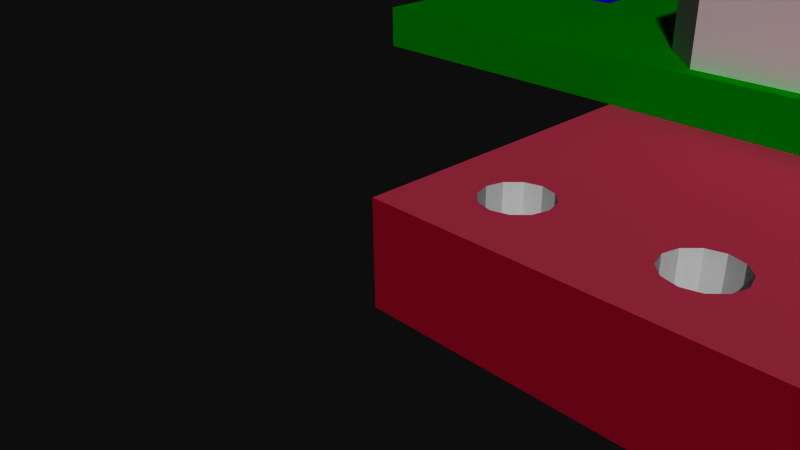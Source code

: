 # Source: RN41-v14.blend  (saved by Blender 2.72.0; exported with 4.5.12 LTS)
import bpy
from mathutils import Matrix  # noqa: F401  (used for matrix-valued properties, if any)

bpy.ops.wm.read_factory_settings(use_empty=True)
scene = bpy.context.scene
scene.name = 'Scene'

# ---- collections
col_collection_1 = bpy.data.collections.new('Collection 1'); scene.collection.children.link(col_collection_1)

# ---- materials (node trees are filled in below, after node groups)
mat_frontcolor = bpy.data.materials.new('FrontColor')
mat_frontcolor.alpha_threshold = 0.0
mat_frontcolor.use_transparent_shadow = False
mat_frontcolor.diffuse_color = (1.0, 1.0, 1.0, 1.0)
mat_frontcolor.specular_color = (0.33, 0.33, 0.33)
mat_frontcolor.roughness = 0.5
mat_m_0131_silver = bpy.data.materials.new('M_0131_Silver')
mat_m_0131_silver.alpha_threshold = 0.0
mat_m_0131_silver.use_transparent_shadow = False
mat_m_0131_silver.diffuse_color = (0.7529, 0.7529, 0.7529, 1.0)
mat_m_0131_silver.specular_color = (0.33, 0.33, 0.33)
mat_m_0131_silver.roughness = 0.5
mat_m_0035_tan = bpy.data.materials.new('M_0035_Tan')
mat_m_0035_tan.alpha_threshold = 0.0
mat_m_0035_tan.use_transparent_shadow = False
mat_m_0035_tan.diffuse_color = (0.8235, 0.7059, 0.549, 1.0)
mat_m_0035_tan.specular_color = (0.33, 0.33, 0.33)
mat_m_0035_tan.roughness = 0.5
mat_m_0137_black = bpy.data.materials.new('M_0137_Black')
mat_m_0137_black.alpha_threshold = 0.0
mat_m_0137_black.use_transparent_shadow = False
mat_m_0137_black.diffuse_color = (0.0, 0.0, 0.0, 1.0)
mat_m_0137_black.specular_color = (0.33, 0.33, 0.33)
mat_m_0137_black.roughness = 0.5
mat_m_0134_dimgray = bpy.data.materials.new('M_0134_DimGray')
mat_m_0134_dimgray.alpha_threshold = 0.0
mat_m_0134_dimgray.use_transparent_shadow = False
mat_m_0134_dimgray.diffuse_color = (0.4118, 0.4118, 0.4118, 1.0)
mat_m_0134_dimgray.specular_color = (0.33, 0.33, 0.33)
mat_m_0134_dimgray.roughness = 0.5
mat_m_0076_green = bpy.data.materials.new('M_0076_Green')
mat_m_0076_green.alpha_threshold = 0.0
mat_m_0076_green.use_transparent_shadow = False
mat_m_0076_green.diffuse_color = (0.0, 0.502, 0.0, 1.0)
mat_m_0076_green.specular_color = (0.33, 0.33, 0.33)
mat_m_0076_green.roughness = 0.5
mat_m_0103_blue = bpy.data.materials.new('M_0103_Blue')
mat_m_0103_blue.alpha_threshold = 0.0
mat_m_0103_blue.use_transparent_shadow = False
mat_m_0103_blue.diffuse_color = (0.0, 0.0, 1.0, 1.0)
mat_m_0103_blue.specular_color = (0.33, 0.33, 0.33)
mat_m_0103_blue.roughness = 0.5
mat_element = bpy.data.materials.new('element')
mat_element.alpha_threshold = 0.0
mat_element.use_transparent_shadow = False
mat_element.diffuse_color = (0.7529, 0.7529, 0.7529, 1.0)
mat_element.specular_color = (0.33, 0.33, 0.33)
mat_element.roughness = 0.5
mat_rn41_v14_top_board = bpy.data.materials.new('RN41_v14_top_board')
mat_rn41_v14_top_board.alpha_threshold = 0.0
mat_rn41_v14_top_board.use_transparent_shadow = False
mat_rn41_v14_top_board.diffuse_color = (0.7608, 0.1922, 0.2941, 1.0)
mat_rn41_v14_top_board.specular_color = (0.33, 0.33, 0.33)
mat_rn41_v14_top_board.roughness = 0.5
mat_rn41_v14_bottom_board = bpy.data.materials.new('RN41_v14_bottom_board')
mat_rn41_v14_bottom_board.alpha_threshold = 0.0
mat_rn41_v14_bottom_board.use_transparent_shadow = False
mat_rn41_v14_bottom_board.diffuse_color = (0.8275, 0.1569, 0.2784, 1.0)
mat_rn41_v14_bottom_board.specular_color = (0.33, 0.33, 0.33)
mat_rn41_v14_bottom_board.roughness = 0.5
mat_mat_board = bpy.data.materials.new('mat_board')
mat_mat_board.alpha_threshold = 0.0
mat_mat_board.use_transparent_shadow = False
mat_mat_board.diffuse_color = (0.5961, 0.01569, 0.1098, 1.0)
mat_mat_board.specular_color = (0.33, 0.33, 0.33)
mat_mat_board.roughness = 0.5

# ---- material node trees

# ---- world
world_world = bpy.data.worlds.new('World'); scene.world = world_world
world_world.color = (0.05088, 0.05088, 0.05088)
world_world.use_sun_shadow = False
world_world.sun_shadow_jitter_overblur = 0.0
world_world.cycles.sampling_method = 'MANUAL'
world_world.cycles.sample_map_resolution = 256

# ---- cameras
cam_camera = bpy.data.cameras.new('Camera')
cam_camera.clip_end = 100.0
cam_camera.lens = 35.0
cam_camera.sensor_width = 32.0
cam_camera.sensor_height = 18.0
cam_camera.ortho_scale = 7.314
cam_camera.dof.focus_distance = 0.0
cam_camera.dof.aperture_fstop = 128.0

# ---- meshes
me_mesh2_g_0603_cap1_model = bpy.data.meshes.new('Mesh2 G_0603_CAP1 Model')
me_mesh2_g_0603_cap1_model.from_pydata([(23.9, 1.25, -13.88), (23.9, 1.25, -13.68), (23.9, 0.8, -13.68), (23.9, 0.8, -13.88), (23.9, 0.85, -13.88), (23.9, 1.2, -13.88), (23.09, 1.25, -13.88), (23.09, 1.25, -13.68), (23.9, 1.25, -15.08), (23.09, 1.25, -15.08), (23.9, 0.8, -15.08), (23.9, 0.85, -15.08), (23.9, 1.2, -15.08), (23.09, 0.8, -13.88), (23.09, 0.8, -15.08), (23.09, 0.85, -13.88), (23.09, 0.8, -13.68), (23.09, 1.2, -13.88), (23.09, 1.2, -15.08), (23.09, 0.85, -15.08), (23.9, 0.8, -15.28), (23.9, 1.25, -15.28), (23.09, 0.8, -15.28), (23.09, 1.25, -15.28)], [], [(1, 0, 6, 7), (0, 8, 9, 6), (10, 3, 13, 14), (4, 3, 13, 15), (3, 2, 16, 13), (2, 1, 7, 16), (8, 12, 18, 9), (20, 10, 14, 22), (10, 11, 19, 14), (11, 12, 18, 19), (8, 21, 23, 9), (21, 20, 22, 23), (5, 4, 15, 17), (0, 5, 17, 6), (9, 23, 22, 14, 19, 18), (4, 5, 0, 1, 2, 3), (12, 11, 10, 20, 21, 8), (3, 10, 11, 12, 8, 0, 5, 4), (6, 17, 15, 13, 16, 7), (6, 9, 18, 19, 14, 13, 15, 17)])
me_mesh2_g_0603_cap1_model.polygons.foreach_set('material_index', [1, 2, 2, 0, 1, 1, 0, 1, 0, 0, 1, 1, 0, 0, 1, 1, 1, 2, 1, 2])
_uv = me_mesh2_g_0603_cap1_model.uv_layers.new(name='UVMap')
_uv.uv.foreach_set('vector', [-31.5, -15.75, -23.62, -15.75, -23.62, 15.75, -31.5, 15.75, -23.62, -15.75, 23.62, -15.75, 23.62, 15.75, -23.62, 15.75, -23.62, -15.75, 23.62, -15.75, 23.62, 15.75, -23.62, 15.75, -15.75, 1.969, -15.75, 0.0, 15.75, 0.0, 15.75, 1.969, 23.62, -15.75, 31.5, -15.75, 31.5, 15.75, 23.62, 15.75, 15.75, 0.0, 15.75, 17.72, -15.75, 17.72, -15.75, 0.0, -15.75, 17.72, -15.75, 15.75, 15.75, 15.75, 15.75, 17.72, -31.5, -15.75, -23.62, -15.75, -23.62, 15.75, -31.5, 15.75, 15.75, 4.263e-14, 15.75, 1.969, -15.75, 1.969, -15.75, 4.263e-14, 15.75, 1.969, 15.75, 15.75, -15.75, 15.75, -15.75, 1.969, 23.62, -15.75, 31.5, -15.75, 31.5, 15.75, 23.62, 15.75, -15.75, 17.72, -15.75, 0.0, 15.75, 0.0, 15.75, 17.72, -15.75, 15.75, -15.75, 1.969, 15.75, 1.969, 15.75, 15.75, -15.75, 17.72, -15.75, 15.75, 15.75, 15.75, 15.75, 17.72, -23.62, 17.72, -31.5, 17.72, -31.5, 0.0, -23.62, 0.0, -23.62, 1.969, -23.62, 15.75, -23.62, 1.969, -23.62, 15.75, -23.62, 17.72, -31.5, 17.72, -31.5, 0.0, -23.62, 0.0, 23.62, 15.75, 23.62, 1.969, 23.62, 0.0, 31.5, 0.0, 31.5, 17.72, 23.62, 17.72, -23.62, 0.0, 23.62, 0.0, 23.62, 1.969, 23.62, 15.75, 23.62, 17.72, -23.62, 17.72, -23.62, 15.75, -23.62, 1.969, 23.62, 17.72, 23.62, 15.75, 23.62, 1.969, 23.62, 0.0, 31.5, 0.0, 31.5, 17.72, 23.62, 17.72, -23.62, 17.72, -23.62, 15.75, -23.62, 1.969, -23.62, 0.0, 23.62, 0.0, 23.62, 1.969, 23.62, 15.75])
me_mesh2_g_0603_cap1_model.materials.append(mat_frontcolor)
me_mesh2_g_0603_cap1_model.materials.append(mat_m_0131_silver)
me_mesh2_g_0603_cap1_model.materials.append(mat_m_0035_tan)
me_mesh2_g_0603_cap1_model.use_remesh_preserve_volume = False
me_mesh2_g_0603_cap1_model.use_remesh_preserve_attributes = False
me_mesh2_g_0603_cap1_model.use_mirror_vertex_groups = False
me_mesh2_g_0603_cap1_model.update()
me_mesh3_eia3216_1_model = bpy.data.meshes.new('Mesh3 EIA3216_1 Model')
me_mesh3_eia3216_1_model.from_pydata([(22.8, 0.8, -8.687), (22.8, 0.8, -8.787), (24.19, 0.8, -8.787), (24.19, 0.8, -8.687), (22.8, 1.29, -8.787), (22.8, 1.29, -8.687), (24.3, 2.4, -8.787), (22.69, 2.4, -8.787), (22.69, 0.8, -8.787), (24.19, 1.29, -8.787), (24.3, 0.8, -8.787), (24.3, 2.4, -11.29), (22.69, 2.4, -11.29), (24.3, 2.4, -11.79), (22.69, 2.4, -11.79), (24.3, 0.8, -11.79), (22.69, 0.8, -11.79), (22.8, 0.8, -11.79), (24.19, 0.8, -11.79), (24.19, 1.29, -11.79), (22.8, 1.29, -11.79), (24.19, 0.8, -11.89), (24.19, 1.29, -11.89), (22.8, 0.8, -11.89), (22.8, 1.29, -11.89), (24.19, 1.29, -8.687)], [], [(0, 1, 2, 3), (0, 5, 4, 1), (11, 12, 7, 6), (11, 13, 14, 12), (19, 18, 21, 22), (18, 17, 20, 19), (21, 18, 17, 23), (17, 20, 24, 23), (20, 19, 22, 24), (24, 22, 21, 23), (1, 2, 9, 4), (2, 9, 25, 3), (9, 4, 5, 25), (0, 3, 25, 5), (2, 1, 8, 16, 17, 18, 15, 10), (11, 6, 10, 15, 13), (10, 6, 7, 8, 1, 4, 9, 2), (12, 14, 16, 8, 7), (20, 17, 16, 14, 13, 15, 18, 19)])
me_mesh3_eia3216_1_model.polygons.foreach_set('material_index', [2, 2, 0, 3, 2, 1, 2, 2, 2, 2, 1, 2, 2, 2, 0, 0, 0, 0, 0])
_uv = me_mesh3_eia3216_1_model.uv_layers.new(name='UVMap')
_uv.uv.foreach_set('vector', [62.99, 27.56, 59.06, 27.56, 59.06, -27.56, 62.99, -27.56, 62.99, 1.015e-14, 62.99, 19.29, 59.06, 19.29, 59.06, 1.015e-14, 39.37, -31.5, 39.37, 31.5, -59.06, 31.5, -59.06, -31.5, 39.37, -31.5, 59.06, -31.5, 59.06, 31.5, 39.37, 31.5, 59.06, 19.29, 59.06, 0.0, 62.99, 0.0, 62.99, 19.29, -27.56, 0.0, 27.56, 0.0, 27.56, 19.29, -27.56, 19.29, -62.99, -27.56, -59.06, -27.56, -59.06, 27.56, -62.99, 27.56, -59.06, 0.0, -59.06, 19.29, -62.99, 19.29, -62.99, 0.0, 59.06, 27.56, 59.06, -27.56, 62.99, -27.56, 62.99, 27.56, 27.56, 19.29, -27.56, 19.29, -27.56, 0.0, 27.56, 0.0, -27.56, 0.0, 27.56, 0.0, 27.56, 19.29, -27.56, 19.29, -59.06, 0.0, -59.06, 19.29, -62.99, 19.29, -62.99, 0.0, -59.06, -27.56, -59.06, 27.56, -62.99, 27.56, -62.99, -27.56, -27.56, 0.0, 27.56, 0.0, 27.56, 19.29, -27.56, 19.29, 59.06, -27.56, 59.06, 27.56, 59.06, 31.5, -59.06, 31.5, -59.06, 27.56, -59.06, -27.56, -59.06, -31.5, 59.06, -31.5, 39.37, 62.99, -59.06, 62.99, -59.06, 0.0, 59.06, 0.0, 59.06, 62.99, 31.5, 0.0, 31.5, 62.99, -31.5, 62.99, -31.5, 0.0, -27.56, 0.0, -27.56, 19.29, 27.56, 19.29, 27.56, 0.0, -39.37, 62.99, -59.06, 62.99, -59.06, 0.0, 59.06, 0.0, 59.06, 62.99, 27.56, 19.29, 27.56, 0.0, 31.5, 0.0, 31.5, 62.99, -31.5, 62.99, -31.5, 0.0, -27.56, 0.0, -27.56, 19.29])
me_mesh3_eia3216_1_model.materials.append(mat_m_0137_black)
me_mesh3_eia3216_1_model.materials.append(mat_frontcolor)
me_mesh3_eia3216_1_model.materials.append(mat_m_0131_silver)
me_mesh3_eia3216_1_model.materials.append(mat_m_0134_dimgray)
me_mesh3_eia3216_1_model.use_remesh_preserve_volume = False
me_mesh3_eia3216_1_model.use_remesh_preserve_attributes = False
me_mesh3_eia3216_1_model.use_mirror_vertex_groups = False
me_mesh3_eia3216_1_model.update()
me_mesh4_rn41_1_model = bpy.data.meshes.new('Mesh4 RN41_1 Model')
me_mesh4_rn41_1_model.from_pydata([(-5.083, 1.562, -5.08), (-4.829, 1.562, -8.255), (-5.083, 1.562, -17.78), (1.159, 1.562, -5.334), (20.72, 1.562, -5.08), (-5.083, 0.8, -5.08), (20.72, 0.8, -5.08), (-5.083, 0.8, -17.78), (20.72, 1.562, -17.78), (20.72, 0.8, -17.78), (1.159, 1.562, -17.53), (-4.829, 1.562, -14.6), (-4.829, 2.324, -8.255), (-4.829, 2.324, -14.6), (-2.289, 2.324, -8.255), (-2.289, 2.324, -14.6), (-2.289, 1.562, -8.255), (-2.289, 1.562, -14.6), (0.397, 1.562, -6.096), (1.159, 3.34, -5.334), (0.397, 3.34, -6.096), (19.7, 3.34, -5.334), (19.7, 1.562, -5.334), (1.159, 3.34, -17.53), (0.397, 3.34, -16.76), (20.46, 3.34, -6.096), (20.46, 3.34, -16.76), (19.7, 3.34, -17.53), (0.397, 1.562, -16.76), (19.7, 1.562, -17.53), (20.46, 1.562, -16.76), (20.46, 1.562, -6.096)], [], [(0, 1, 2), (1, 0, 3), (3, 0, 4), (4, 0, 5, 6), (0, 2, 7, 5), (2, 8, 9, 7), (2, 10, 8), (10, 2, 11), (11, 2, 1), (12, 13, 11, 1), (14, 15, 13, 12), (15, 14, 16, 17), (14, 12, 1, 16), (1, 3, 16), (16, 3, 18), (18, 3, 19, 20), (21, 19, 3, 22), (10, 28, 24, 23), (10, 17, 28), (10, 11, 17), (13, 15, 17, 11), (28, 17, 18), (16, 18, 17), (28, 18, 20, 24), (29, 10, 23, 27), (8, 10, 29), (8, 29, 30), (30, 29, 27, 26), (26, 25, 31, 30), (22, 31, 25, 21), (22, 4, 31), (3, 4, 22), (31, 4, 30), (8, 30, 4), (8, 4, 6, 9), (9, 6, 5, 7), (21, 25, 26, 27, 23, 24, 20, 19)])
me_mesh4_rn41_1_model.polygons.foreach_set('material_index', [0, 0, 0, 0, 0, 0, 0, 0, 0, 2, 2, 2, 2, 0, 0, 1, 1, 1, 0, 0, 2, 0, 0, 1, 1, 0, 0, 1, 1, 1, 0, 0, 0, 0, 0, 0, 1])
_uv = me_mesh4_rn41_1_model.uv_layers.new(name='UVMap')
_uv.uv.foreach_set('vector', [-650.1, -250.0, -640.1, -125.0, -650.1, 250.0, -640.1, -125.0, -650.1, -250.0, -404.4, -240.0, -404.4, -240.0, -650.1, -250.0, 365.6, -250.0, 365.6, 30.0, -650.1, 30.0, -650.1, 0.0, 365.6, 0.0, 250.0, 30.0, -250.0, 30.0, -250.0, 0.0, 250.0, 0.0, 650.1, 30.0, -365.6, 30.0, -365.6, 0.0, 650.1, 0.0, -650.1, 250.0, -404.4, 240.0, 365.6, 250.0, -404.4, 240.0, -650.1, 250.0, -640.1, 125.0, -640.1, 125.0, -650.1, 250.0, -640.1, -125.0, 125.0, 60.0, -125.0, 60.0, -125.0, 30.0, 125.0, 30.0, -540.1, -125.0, -540.1, 125.0, -640.1, 125.0, -640.1, -125.0, 125.0, 60.0, -125.0, 60.0, -125.0, 30.0, 125.0, 30.0, -540.1, 60.0, -640.1, 60.0, -640.1, 30.0, -540.1, 30.0, -640.1, -125.0, -404.4, -240.0, -540.1, -125.0, -540.1, -125.0, -404.4, -240.0, -434.4, -210.0, -158.7, 30.0, -116.2, 30.0, -116.2, 100.0, -158.7, 100.0, 325.6, 100.0, -404.4, 100.0, -404.4, 30.0, 325.6, 30.0, 116.2, 30.0, 158.7, 30.0, 158.7, 100.0, 116.2, 100.0, -404.4, 240.0, -540.1, 125.0, -434.4, 210.0, -404.4, 240.0, -640.1, 125.0, -540.1, 125.0, 640.1, 60.0, 540.1, 60.0, 540.1, 30.0, 640.1, 30.0, -434.4, 210.0, -540.1, 125.0, -434.4, -210.0, -540.1, -125.0, -434.4, -210.0, -540.1, 125.0, -210.0, 30.0, 210.0, 30.0, 210.0, 100.0, -210.0, 100.0, -325.6, 30.0, 404.4, 30.0, 404.4, 100.0, -325.6, 100.0, 365.6, 250.0, -404.4, 240.0, 325.6, 240.0, 365.6, 250.0, 325.6, 240.0, 355.6, 210.0, -103.0, 30.0, -60.55, 30.0, -60.55, 100.0, -103.0, 100.0, 210.0, 100.0, -210.0, 100.0, -210.0, 30.0, 210.0, 30.0, 60.55, 30.0, 103.0, 30.0, 103.0, 100.0, 60.55, 100.0, 325.6, -240.0, 365.6, -250.0, 355.6, -210.0, -404.4, -240.0, 365.6, -250.0, 325.6, -240.0, 355.6, -210.0, 365.6, -250.0, 355.6, 210.0, 365.6, 250.0, 355.6, 210.0, 365.6, -250.0, 250.0, 30.0, -250.0, 30.0, -250.0, 0.0, 250.0, 0.0, -365.6, 250.0, -365.6, -250.0, 650.1, -250.0, 650.1, 250.0, 325.6, -240.0, 355.6, -210.0, 355.6, 210.0, 325.6, 240.0, -404.4, 240.0, -434.4, 210.0, -434.4, -210.0, -404.4, -240.0])
me_mesh4_rn41_1_model.materials.append(mat_m_0076_green)
me_mesh4_rn41_1_model.materials.append(mat_m_0131_silver)
me_mesh4_rn41_1_model.materials.append(mat_m_0103_blue)
me_mesh4_rn41_1_model.use_remesh_preserve_volume = False
me_mesh4_rn41_1_model.use_remesh_preserve_attributes = False
me_mesh4_rn41_1_model.use_mirror_vertex_groups = False
me_mesh4_rn41_1_model.update()
me_mesh1_pcbgroup_model = bpy.data.meshes.new('Mesh1 pcbgroup Model')
me_mesh1_pcbgroup_model.from_pydata([(0.8301, 0.8, -1.524), (0.762, 0.8, -21.59), (0.762, 0.8, -1.27), (0.8301, 0.8, -21.34), (1.016, 0.8, -21.15), (1.016, 0.8, -1.71), (0.8301, -0.8, -1.524), (1.016, -0.8, -1.71), (0.762, -0.8, -1.27), (0.8301, 0.8, -1.016), (0.8301, -0.8, -1.016), (0.0, 0.8, 0.0), (0.0, 0.8, -22.86), (0.8301, 0.8, -21.84), (1.016, 0.8, -22.03), (1.27, 0.8, -22.1), (25.4, 0.8, -22.86), (1.524, 0.8, -22.03), (1.27, -0.8, -22.1), (1.524, -0.8, -22.03), (1.016, -0.8, -22.03), (0.8301, -0.8, -21.84), (0.762, -0.8, -21.59), (0.8301, -0.8, -21.34), (1.016, -0.8, -21.15), (1.27, 0.8, -21.08), (1.27, -0.8, -21.08), (1.27, 0.8, -1.778), (1.27, -0.8, -1.778), (0.0, -0.8, 0.0), (1.016, -0.8, -0.8301), (1.27, -0.8, -0.762), (25.4, -0.8, 0.0), (1.524, -0.8, -0.8301), (1.27, 0.8, -0.762), (1.524, 0.8, -0.8301), (25.4, 0.8, 0.0), (1.016, 0.8, -0.8301), (0.0, -0.8, -22.86), (25.4, -0.8, -22.86), (24.64, 0.8, -21.59), (24.57, 0.8, -21.84), (24.38, 0.8, -22.03), (24.13, 0.8, -22.1), (23.88, 0.8, -22.03), (22.1, 0.8, -21.59), (22.03, 0.8, -21.84), (21.84, 0.8, -22.03), (21.59, 0.8, -22.1), (19.49, 0.8, -21.84), (19.3, 0.8, -22.03), (19.05, 0.8, -22.1), (16.76, 0.8, -22.03), (16.51, 0.8, -22.1), (14.22, 0.8, -22.03), (13.97, 0.8, -22.1), (11.68, 0.8, -22.03), (11.43, 0.8, -22.1), (9.144, 0.8, -22.03), (8.89, 0.8, -22.1), (6.604, 0.8, -22.03), (6.35, 0.8, -22.1), (4.064, 0.8, -22.03), (3.81, 0.8, -22.1), (1.71, 0.8, -21.84), (1.71, -0.8, -21.84), (3.81, -0.8, -22.1), (4.064, -0.8, -22.03), (6.35, -0.8, -22.1), (6.604, -0.8, -22.03), (8.89, -0.8, -22.1), (9.144, -0.8, -22.03), (11.43, -0.8, -22.1), (11.68, -0.8, -22.03), (13.97, -0.8, -22.1), (14.22, -0.8, -22.03), (16.51, -0.8, -22.1), (16.76, -0.8, -22.03), (19.05, -0.8, -22.1), (19.3, -0.8, -22.03), (19.49, -0.8, -21.84), (21.59, -0.8, -22.1), (21.84, -0.8, -22.03), (22.03, -0.8, -21.84), (22.1, -0.8, -21.59), (23.88, -0.8, -22.03), (24.13, -0.8, -22.1), (24.38, -0.8, -22.03), (24.57, -0.8, -21.84), (24.64, -0.8, -21.59), (24.64, -0.8, -1.27), (24.57, -0.8, -1.016), (24.38, -0.8, -0.8301), (24.13, -0.8, -0.762), (23.88, -0.8, -0.8301), (22.1, -0.8, -1.27), (22.03, -0.8, -1.016), (21.84, -0.8, -0.8301), (21.59, -0.8, -0.762), (19.49, -0.8, -1.016), (19.3, -0.8, -0.8301), (19.05, -0.8, -0.762), (16.76, -0.8, -0.8301), (16.51, -0.8, -0.762), (14.22, -0.8, -0.8301), (13.97, -0.8, -0.762), (11.68, -0.8, -0.8301), (11.43, -0.8, -0.762), (9.144, -0.8, -0.8301), (8.89, -0.8, -0.762), (6.604, -0.8, -0.8301), (6.35, -0.8, -0.762), (4.064, -0.8, -0.8301), (3.81, -0.8, -0.762), (1.71, -0.8, -1.016), (1.71, 0.8, -1.016), (3.81, 0.8, -0.762), (4.064, 0.8, -0.8301), (6.35, 0.8, -0.762), (6.604, 0.8, -0.8301), (8.89, 0.8, -0.762), (9.144, 0.8, -0.8301), (11.43, 0.8, -0.762), (11.68, 0.8, -0.8301), (13.97, 0.8, -0.762), (14.22, 0.8, -0.8301), (16.51, 0.8, -0.762), (16.76, 0.8, -0.8301), (19.05, 0.8, -0.762), (19.3, 0.8, -0.8301), (19.49, 0.8, -1.016), (21.59, 0.8, -0.762), (21.84, 0.8, -0.8301), (22.03, 0.8, -1.016), (22.1, 0.8, -1.27), (23.88, 0.8, -0.8301), (24.13, 0.8, -0.762), (24.38, 0.8, -0.8301), (24.57, 0.8, -1.016), (24.64, 0.8, -1.27), (24.57, 0.8, -21.34), (24.57, 0.8, -1.524), (24.38, 0.8, -21.15), (24.38, 0.8, -1.71), (24.13, 0.8, -21.08), (24.13, 0.8, -1.778), (23.88, 0.8, -21.15), (23.88, 0.8, -1.71), (23.69, 0.8, -21.34), (23.69, 0.8, -1.524), (23.62, 0.8, -21.59), (23.62, 0.8, -1.27), (23.11, 0.8, -6.858), (23.08, 0.8, -6.985), (22.99, 0.8, -7.078), (22.86, 0.8, -7.112), (22.73, 0.8, -7.078), (22.64, 0.8, -6.985), (22.61, 0.8, -6.858), (23.69, 0.8, -21.84), (23.69, -0.8, -21.84), (23.62, -0.8, -21.59), (23.69, -0.8, -21.34), (23.88, -0.8, -21.15), (24.13, -0.8, -21.08), (24.38, -0.8, -21.15), (24.57, -0.8, -21.34), (24.57, -0.8, -1.524), (24.38, -0.8, -1.71), (24.13, -0.8, -1.778), (23.88, -0.8, -1.71), (23.69, -0.8, -1.524), (23.62, -0.8, -1.27), (23.11, -0.8, -6.858), (23.08, -0.8, -6.731), (22.99, -0.8, -6.638), (22.86, -0.8, -6.604), (22.73, -0.8, -6.638), (22.64, -0.8, -6.731), (22.61, -0.8, -6.858), (23.69, -0.8, -1.016), (23.69, 0.8, -1.016), (22.64, 0.8, -6.731), (22.73, 0.8, -6.638), (22.86, 0.8, -6.604), (22.99, 0.8, -6.638), (23.08, 0.8, -6.731), (23.08, -0.8, -6.985), (22.99, -0.8, -7.078), (22.86, -0.8, -7.112), (22.73, -0.8, -7.078), (22.64, -0.8, -6.985), (22.03, -0.8, -1.524), (22.03, -0.8, -21.34), (21.84, -0.8, -1.71), (21.84, -0.8, -21.15), (21.59, -0.8, -1.778), (21.59, -0.8, -21.08), (21.34, -0.8, -1.71), (21.34, -0.8, -21.15), (21.15, -0.8, -1.524), (21.15, -0.8, -21.34), (21.08, -0.8, -1.27), (21.08, -0.8, -21.59), (19.56, -0.8, -1.27), (21.15, -0.8, -1.016), (21.34, -0.8, -0.8301), (19.56, 0.8, -1.27), (21.34, 0.8, -0.8301), (22.03, 0.8, -1.524), (22.03, 0.8, -21.34), (21.84, 0.8, -21.15), (21.84, 0.8, -1.71), (21.59, 0.8, -21.08), (21.59, 0.8, -1.778), (21.34, 0.8, -21.15), (21.34, 0.8, -1.71), (21.15, 0.8, -21.34), (21.15, 0.8, -1.524), (21.08, 0.8, -21.59), (21.08, 0.8, -1.27), (19.56, 0.8, -21.59), (21.15, 0.8, -21.84), (21.34, 0.8, -22.03), (19.56, -0.8, -21.59), (18.8, 0.8, -22.03), (18.8, -0.8, -22.03), (17.02, 0.8, -21.59), (16.95, 0.8, -21.84), (16.95, -0.8, -21.84), (16.26, 0.8, -22.03), (16.26, -0.8, -22.03), (14.48, 0.8, -21.59), (14.41, 0.8, -21.84), (14.41, -0.8, -21.84), (13.72, 0.8, -22.03), (13.72, -0.8, -22.03), (11.94, 0.8, -21.59), (11.87, 0.8, -21.84), (11.87, -0.8, -21.84), (11.18, 0.8, -22.03), (11.18, -0.8, -22.03), (9.398, 0.8, -21.59), (9.33, 0.8, -21.84), (9.33, -0.8, -21.84), (8.636, 0.8, -22.03), (8.636, -0.8, -22.03), (6.858, 0.8, -21.59), (6.79, 0.8, -21.84), (6.79, -0.8, -21.84), (6.096, 0.8, -22.03), (6.096, -0.8, -22.03), (4.318, 0.8, -21.59), (4.25, 0.8, -21.84), (4.25, -0.8, -21.84), (3.556, 0.8, -22.03), (3.556, -0.8, -22.03), (1.778, 0.8, -21.59), (1.778, -0.8, -21.59), (3.37, -0.8, -21.84), (3.37, 0.8, -21.84), (3.302, 0.8, -21.59), (3.302, 0.8, -1.27), (1.778, 0.8, -1.27), (3.37, 0.8, -1.016), (3.556, 0.8, -0.8301), (1.778, -0.8, -1.27), (1.71, 0.8, -1.524), (1.71, -0.8, -1.524), (1.71, 0.8, -21.34), (1.524, 0.8, -1.71), (1.524, 0.8, -21.15), (1.524, -0.8, -21.15), (1.71, -0.8, -21.34), (1.524, -0.8, -1.71), (3.302, -0.8, -21.59), (3.37, 0.8, -21.34), (3.37, -0.8, -21.34), (3.37, 0.8, -1.524), (3.302, -0.8, -1.27), (3.37, -0.8, -1.524), (3.37, -0.8, -1.016), (3.556, -0.8, -0.8301), (4.25, 0.8, -1.016), (4.25, -0.8, -1.016), (4.318, 0.8, -1.27), (6.096, 0.8, -0.8301), (6.096, -0.8, -0.8301), (6.79, 0.8, -1.016), (6.79, -0.8, -1.016), (6.858, 0.8, -1.27), (8.636, 0.8, -0.8301), (8.636, -0.8, -0.8301), (9.33, 0.8, -1.016), (9.33, -0.8, -1.016), (9.398, 0.8, -1.27), (11.18, 0.8, -0.8301), (11.18, -0.8, -0.8301), (11.87, 0.8, -1.016), (11.87, -0.8, -1.016), (11.94, 0.8, -1.27), (13.72, 0.8, -0.8301), (13.72, -0.8, -0.8301), (14.41, 0.8, -1.016), (14.41, -0.8, -1.016), (14.48, 0.8, -1.27), (16.26, 0.8, -0.8301), (16.26, -0.8, -0.8301), (16.95, 0.8, -1.016), (16.95, -0.8, -1.016), (17.02, 0.8, -1.27), (18.8, 0.8, -0.8301), (18.8, -0.8, -0.8301), (17.02, -0.8, -1.27), (16.95, 0.8, -1.524), (16.95, -0.8, -1.524), (17.02, 0.8, -8.035), (16.92, 0.8, -8.128), (16.89, 0.8, -8.255), (16.76, 0.8, -21.15), (16.76, 0.8, -1.71), (16.51, 0.8, -21.08), (16.51, 0.8, -1.778), (16.26, 0.8, -21.15), (16.26, 0.8, -1.71), (16.07, 0.8, -21.34), (16.07, 0.8, -1.524), (16.0, 0.8, -21.59), (16.0, 0.8, -1.27), (16.07, 0.8, -21.84), (16.07, -0.8, -21.84), (16.0, -0.8, -21.59), (16.07, -0.8, -21.34), (16.26, -0.8, -21.15), (16.51, -0.8, -21.08), (16.76, -0.8, -21.15), (16.95, 0.8, -21.34), (16.95, -0.8, -21.34), (16.89, 0.8, -14.6), (16.92, 0.8, -8.382), (16.92, 0.8, -14.48), (17.02, 0.8, -8.475), (16.92, -0.8, -8.382), (17.02, -0.8, -8.475), (16.89, -0.8, -8.255), (16.92, -0.8, -8.128), (17.02, -0.8, -8.035), (17.15, 0.8, -8.001), (17.15, -0.8, -8.001), (17.27, 0.8, -6.858), (18.54, 0.8, -1.27), (18.61, 0.8, -1.016), (18.61, -0.8, -1.016), (18.54, -0.8, -1.27), (17.27, -0.8, -6.858), (16.76, -0.8, -1.71), (16.89, -0.8, -14.6), (16.51, -0.8, -1.778), (16.26, -0.8, -1.71), (16.07, -0.8, -1.524), (16.0, -0.8, -1.27), (14.48, -0.8, -1.27), (16.07, -0.8, -1.016), (14.41, 0.8, -1.524), (14.41, -0.8, -1.524), (14.41, 0.8, -21.34), (14.22, 0.8, -21.15), (14.22, 0.8, -1.71), (13.97, 0.8, -21.08), (13.97, 0.8, -1.778), (13.72, 0.8, -21.15), (13.72, 0.8, -1.71), (13.53, 0.8, -21.34), (13.53, 0.8, -1.524), (13.46, 0.8, -21.59), (13.46, 0.8, -1.27), (13.53, 0.8, -21.84), (13.53, -0.8, -21.84), (13.46, -0.8, -21.59), (13.53, -0.8, -21.34), (13.72, -0.8, -21.15), (13.97, -0.8, -21.08), (14.22, -0.8, -21.15), (14.41, -0.8, -21.34), (14.48, -0.8, -21.59), (16.07, 0.8, -1.016), (14.22, -0.8, -1.71), (13.97, -0.8, -1.778), (13.72, -0.8, -1.71), (13.53, -0.8, -1.524), (13.46, -0.8, -1.27), (11.94, -0.8, -1.27), (13.53, -0.8, -1.016), (11.87, 0.8, -1.524), (11.87, -0.8, -1.524), (11.87, 0.8, -21.34), (11.68, 0.8, -21.15), (11.68, 0.8, -1.71), (11.43, 0.8, -21.08), (11.43, 0.8, -1.778), (11.18, 0.8, -21.15), (11.18, 0.8, -1.71), (11.05, 0.8, -14.6), (11.02, 0.8, -14.73), (10.99, 0.8, -21.34), (10.92, 0.8, -21.59), (10.92, 0.8, -14.82), (10.8, 0.8, -14.86), (10.67, 0.8, -14.82), (10.57, 0.8, -14.73), (10.54, 0.8, -14.6), (10.99, 0.8, -21.84), (10.99, -0.8, -21.84), (10.92, -0.8, -21.59), (10.99, -0.8, -21.34), (11.18, -0.8, -21.15), (11.43, -0.8, -21.08), (11.68, -0.8, -21.15), (11.87, -0.8, -21.34), (11.94, -0.8, -21.59), (13.53, 0.8, -1.016), (11.68, -0.8, -1.71), (11.43, -0.8, -1.778), (11.18, -0.8, -1.71), (11.05, -0.8, -8.255), (11.02, -0.8, -8.128), (10.99, -0.8, -1.524), (10.92, -0.8, -1.27), (10.92, -0.8, -8.035), (10.8, -0.8, -8.001), (10.67, -0.8, -8.035), (10.57, -0.8, -8.128), (10.54, -0.8, -8.255), (9.398, -0.8, -1.27), (10.99, -0.8, -1.016), (9.33, 0.8, -1.524), (9.33, -0.8, -1.524), (9.33, 0.8, -21.34), (9.144, 0.8, -21.15), (9.144, 0.8, -1.71), (8.89, 0.8, -21.08), (8.89, 0.8, -1.778), (8.636, 0.8, -21.15), (8.636, 0.8, -1.71), (8.45, 0.8, -21.34), (8.45, 0.8, -1.524), (8.382, 0.8, -21.59), (8.382, 0.8, -1.27), (7.239, 0.8, -8.255), (7.205, 0.8, -8.382), (7.112, 0.8, -8.475), (6.985, 0.8, -8.509), (8.45, 0.8, -21.84), (8.45, -0.8, -21.84), (8.382, -0.8, -21.59), (8.45, -0.8, -21.34), (8.636, -0.8, -21.15), (8.89, -0.8, -21.08), (9.144, -0.8, -21.15), (9.33, -0.8, -21.34), (9.398, -0.8, -21.59), (10.92, 0.8, -1.27), (10.99, 0.8, -1.016), (10.99, 0.8, -1.524), (10.92, 0.8, -8.035), (10.8, 0.8, -8.001), (11.02, 0.8, -8.128), (11.05, 0.8, -8.255), (11.02, 0.8, -14.48), (11.02, 0.8, -8.382), (10.92, 0.8, -14.39), (10.92, 0.8, -8.475), (10.8, 0.8, -14.35), (10.8, 0.8, -8.509), (10.67, 0.8, -14.39), (10.67, 0.8, -8.475), (10.57, 0.8, -14.48), (10.57, 0.8, -8.382), (10.54, 0.8, -8.255), (10.57, 0.8, -8.128), (10.67, 0.8, -8.035), (10.57, -0.8, -8.382), (10.57, -0.8, -14.48), (10.54, -0.8, -14.6), (9.144, -0.8, -1.71), (8.89, -0.8, -1.778), (8.636, -0.8, -1.71), (8.45, -0.8, -1.524), (8.382, -0.8, -1.27), (7.239, -0.8, -8.255), (7.205, -0.8, -8.128), (7.112, -0.8, -8.035), (6.985, -0.8, -8.001), (6.858, -0.8, -1.27), (8.45, -0.8, -1.016), (6.79, 0.8, -1.524), (6.79, -0.8, -1.524), (6.858, 0.8, -8.035), (6.765, 0.8, -8.128), (6.731, 0.8, -8.255), (6.604, 0.8, -21.15), (6.604, 0.8, -1.71), (6.35, 0.8, -21.08), (6.35, 0.8, -1.778), (6.096, 0.8, -21.15), (6.096, 0.8, -1.71), (5.91, 0.8, -1.524), (5.91, 0.8, -21.34), (5.842, 0.8, -21.59), (5.842, 0.8, -1.27), (4.699, 0.8, -15.88), (4.665, 0.8, -16.0), (4.572, 0.8, -16.09), (4.445, 0.8, -16.13), (4.318, 0.8, -16.09), (5.91, 0.8, -21.84), (5.91, -0.8, -21.84), (5.842, -0.8, -21.59), (5.91, -0.8, -21.34), (6.096, -0.8, -21.15), (6.35, -0.8, -21.08), (6.604, -0.8, -21.15), (6.79, 0.8, -21.34), (6.79, -0.8, -21.34), (6.765, 0.8, -8.382), (6.731, -0.8, -8.255), (6.765, -0.8, -8.382), (6.765, -0.8, -8.128), (6.858, -0.8, -8.035), (6.985, 0.8, -8.001), (8.45, 0.8, -1.016), (7.112, 0.8, -8.035), (7.205, 0.8, -8.128), (7.205, -0.8, -8.382), (7.112, -0.8, -8.475), (6.985, -0.8, -8.509), (6.858, 0.8, -8.475), (6.858, -0.8, -8.475), (6.604, -0.8, -1.71), (6.35, -0.8, -1.778), (6.096, -0.8, -1.71), (5.91, -0.8, -1.524), (5.842, -0.8, -1.27), (4.699, -0.8, -13.34), (4.665, -0.8, -13.21), (4.572, -0.8, -13.11), (4.445, -0.8, -13.08), (4.318, -0.8, -13.11), (4.318, -0.8, -1.27), (5.91, -0.8, -1.016), (4.25, 0.8, -1.524), (4.25, -0.8, -1.524), (4.318, 0.8, -13.11), (4.225, 0.8, -13.21), (4.191, 0.8, -13.34), (4.064, 0.8, -21.15), (4.064, 0.8, -1.71), (3.81, 0.8, -21.08), (3.81, 0.8, -1.778), (3.556, 0.8, -21.15), (3.556, 0.8, -1.71), (3.556, -0.8, -21.15), (3.81, -0.8, -21.08), (4.064, -0.8, -21.15), (4.25, 0.8, -21.34), (4.25, -0.8, -21.34), (4.191, 0.8, -15.88), (4.225, 0.8, -13.46), (4.225, 0.8, -15.75), (4.318, 0.8, -13.56), (4.225, -0.8, -13.46), (4.318, -0.8, -13.56), (4.191, -0.8, -13.34), (4.225, -0.8, -13.21), (4.445, 0.8, -13.08), (5.91, 0.8, -1.016), (4.572, 0.8, -13.11), (4.665, 0.8, -13.21), (4.699, 0.8, -13.34), (4.665, 0.8, -15.75), (4.665, 0.8, -13.46), (4.572, 0.8, -15.65), (4.572, 0.8, -13.56), (4.445, 0.8, -15.62), (4.445, 0.8, -13.59), (4.318, 0.8, -15.65), (4.318, -0.8, -15.65), (4.225, -0.8, -15.75), (4.445, -0.8, -15.62), (4.572, -0.8, -15.65), (4.665, -0.8, -15.75), (4.699, -0.8, -15.88), (4.665, -0.8, -16.0), (4.572, -0.8, -16.09), (4.445, -0.8, -16.13), (4.318, -0.8, -16.09), (4.225, 0.8, -16.0), (4.225, -0.8, -16.0), (4.191, -0.8, -15.88), (4.445, -0.8, -13.59), (4.572, -0.8, -13.56), (4.665, -0.8, -13.46), (4.318, -0.8, -21.59), (4.064, -0.8, -1.71), (3.81, -0.8, -1.778), (3.556, -0.8, -1.71), (6.858, -0.8, -21.59), (10.57, -0.8, -14.73), (10.67, -0.8, -14.82), (10.8, -0.8, -14.86), (10.92, -0.8, -14.82), (11.02, -0.8, -14.73), (11.05, -0.8, -14.6), (11.02, -0.8, -8.382), (11.02, -0.8, -14.48), (10.92, -0.8, -8.475), (10.92, -0.8, -14.39), (10.8, -0.8, -8.509), (10.8, -0.8, -14.35), (10.67, -0.8, -8.475), (10.67, -0.8, -14.39), (16.92, -0.8, -14.73), (17.02, -0.8, -14.82), (17.02, -0.8, -21.59), (17.02, 0.8, -14.82), (16.92, 0.8, -14.73), (16.92, -0.8, -14.48), (17.02, 0.8, -14.39), (17.02, -0.8, -14.39), (17.15, 0.8, -8.509), (17.15, -0.8, -8.509), (17.15, -0.8, -14.35), (17.15, 0.8, -14.35), (17.27, 0.8, -8.475), (17.27, -0.8, -8.475), (17.27, -0.8, -14.39), (17.27, 0.8, -14.39), (17.36, 0.8, -8.382), (17.36, -0.8, -8.382), (17.36, -0.8, -14.48), (17.36, 0.8, -14.48), (17.4, 0.8, -8.255), (17.4, -0.8, -8.255), (17.4, -0.8, -14.6), (17.4, 0.8, -14.6), (17.53, 0.8, -7.112), (17.4, 0.8, -7.078), (17.36, 0.8, -8.128), (17.31, 0.8, -6.985), (17.27, 0.8, -8.035), (17.27, -0.8, -8.035), (17.36, -0.8, -8.128), (17.4, -0.8, -7.078), (17.31, -0.8, -6.985), (17.31, 0.8, -6.731), (17.31, -0.8, -6.731), (17.4, 0.8, -6.638), (17.53, 0.8, -6.604), (17.65, 0.8, -6.638), (17.75, 0.8, -6.731), (17.78, 0.8, -6.858), (18.54, 0.8, -21.59), (17.75, 0.8, -6.985), (17.65, 0.8, -7.078), (17.36, 0.8, -14.73), (17.27, 0.8, -14.82), (17.15, 0.8, -14.86), (18.61, 0.8, -21.84), (18.61, -0.8, -21.84), (18.54, -0.8, -21.59), (18.61, 0.8, -21.34), (18.61, -0.8, -21.34), (18.61, 0.8, -1.524), (18.61, -0.8, -1.524), (17.78, -0.8, -6.858), (17.75, -0.8, -6.731), (17.65, -0.8, -6.638), (17.53, -0.8, -6.604), (17.4, -0.8, -6.638), (17.75, -0.8, -6.985), (17.65, -0.8, -7.078), (17.53, -0.8, -7.112), (17.36, -0.8, -14.73), (17.27, -0.8, -14.82), (17.15, -0.8, -14.86), (18.8, -0.8, -21.15), (18.8, 0.8, -21.15), (18.8, 0.8, -1.71), (18.8, -0.8, -1.71), (19.05, -0.8, -21.08), (19.05, 0.8, -21.08), (19.05, 0.8, -1.778), (19.05, -0.8, -1.778), (19.3, -0.8, -21.15), (19.3, 0.8, -21.15), (19.3, 0.8, -1.71), (19.3, -0.8, -1.71), (19.49, -0.8, -21.34), (19.49, 0.8, -21.34), (19.49, 0.8, -1.524), (19.49, -0.8, -1.524), (21.15, -0.8, -21.84), (21.34, -0.8, -22.03), (21.15, 0.8, -1.016)], [], [(5, 0, 6, 7), (0, 2, 8, 6), (2, 9, 10, 8), (17, 15, 18, 19), (15, 14, 20, 18), (14, 13, 21, 20), (13, 1, 22, 21), (1, 3, 23, 22), (3, 4, 24, 23), (4, 25, 26, 24), (27, 5, 7, 28), (34, 35, 33, 31), (9, 37, 30, 10), (37, 34, 31, 30), (36, 11, 29, 32), (11, 12, 38, 29), (12, 16, 39, 38), (16, 36, 32, 39), (2, 0, 5, 27, 270, 267, 263, 116, 265, 264, 262, 278, 560, 558, 556, 550, 285, 283, 117, 118, 286, 575, 509, 506, 505, 503, 501, 495, 290, 288, 119, 120, 291, 530, 447, 531, 529, 497, 498, 499, 524, 536, 451, 450, 449, 448, 446, 452, 245, 247, 522, 500, 502, 504, 507, 508, 513, 512, 511, 510, 578, 577, 576, 574, 552, 553, 554, 567, 569, 584, 582, 581, 583, 585, 568, 566, 596, 514, 515, 252, 564, 555, 557, 559, 276, 261, 260, 255, 63, 17, 64, 257, 269, 271, 25, 4, 3, 1, 13, 14, 15, 16, 12, 11, 36, 34, 37, 9), (633, 637, 641, 646, 645, 663, 661, 667, 225, 51, 50, 49, 221, 222, 223, 48, 47, 46, 45, 44, 43, 42, 16, 54, 233, 232, 230, 53, 52, 228, 227, 336, 338, 625, 624, 666, 665, 664, 644, 640, 636, 632, 629), (64, 17, 19, 65), (231, 330, 331, 332, 333, 334, 335, 337, 621, 356, 344, 345, 346, 348, 650, 354, 655, 678, 677, 676, 675, 674, 679, 669, 671, 685, 689, 693, 697, 224, 81, 702, 701, 203, 201, 199, 197, 195, 193, 84, 39, 87, 86, 85, 160, 161, 190, 191, 179, 178, 177, 176, 172, 180, 94, 93, 32, 97, 96, 95, 192, 194, 196, 198, 200, 202, 205, 206, 98, 204, 700, 696, 692, 688, 673, 353, 352, 312, 101, 313, 315, 355, 357, 358, 359, 360, 362, 307, 103, 104, 304, 361, 364, 386, 387, 388, 389, 390, 392, 391, 394, 421, 422, 423, 426, 427, 434, 297, 433, 436, 484, 485, 486, 487, 488, 494, 292, 109, 289, 493, 496, 538, 539, 540, 541, 542, 549, 287, 111, 284, 548, 551, 573, 547, 546, 545, 544, 543, 601, 600, 599, 571, 570, 586, 588, 589, 590, 591, 592, 593, 594, 595, 597, 598, 565, 602, 254, 68, 251, 516, 517, 518, 519, 520, 521, 523, 525, 527, 528, 492, 491, 490, 489, 533, 534, 535, 537, 454, 455, 456, 457, 458, 459, 460, 244, 72, 241, 412, 413, 609, 608, 607, 483, 482, 481, 432, 431, 430, 429, 428, 425, 424, 613, 614, 612, 415, 416, 417, 418, 419, 378, 379, 380, 381, 382, 383, 384, 76), (102, 309, 313, 101, 100, 99, 204, 98, 97, 32, 31, 33, 114, 113, 112, 284, 111, 110, 289, 109, 108, 294, 433, 297, 107, 106, 299, 391, 392, 302, 105, 104, 103), (124, 123, 122, 296, 462, 461, 463, 401, 466, 464, 465, 480, 479, 478, 477, 475, 473, 471, 469, 470, 472, 474, 476, 410, 409, 408, 407, 406, 403, 402, 400, 404, 405, 411, 240, 242, 437, 438, 440, 442, 444, 446, 448, 532, 531, 447, 445, 443, 441, 439, 435, 295, 293, 121, 120, 119, 118, 117, 116, 263, 115, 35, 34, 36, 125), (35, 115, 114, 33), (44, 159, 160, 85), (159, 150, 161, 160), (150, 148, 162, 161), (148, 146, 163, 162), (146, 144, 164, 163), (144, 142, 165, 164), (142, 140, 166, 165), (140, 40, 89, 166), (40, 41, 88, 89), (41, 42, 87, 88), (42, 43, 86, 87), (43, 44, 85, 86), (181, 135, 94, 180), (151, 181, 180, 172), (149, 151, 172, 171), (147, 149, 171, 170), (145, 147, 170, 169), (143, 145, 169, 168), (141, 143, 168, 167), (139, 141, 167, 90), (138, 139, 90, 91), (137, 138, 91, 92), (136, 137, 92, 93), (135, 136, 93, 94), (186, 152, 173, 174), (152, 153, 187, 173), (153, 154, 188, 187), (154, 155, 189, 188), (155, 156, 190, 189), (156, 157, 191, 190), (157, 158, 179, 191), (158, 182, 178, 179), (182, 183, 177, 178), (183, 184, 176, 177), (184, 185, 175, 176), (185, 186, 174, 175), (130, 207, 204, 99), (208, 131, 98, 206), (131, 132, 97, 98), (132, 133, 96, 97), (133, 134, 95, 96), (134, 209, 192, 95), (221, 49, 80, 224), (49, 50, 79, 80), (50, 51, 78, 79), (51, 225, 226, 78), (228, 52, 77, 229), (52, 53, 76, 77), (53, 230, 231, 76), (233, 54, 75, 234), (54, 55, 74, 75), (55, 235, 236, 74), (238, 56, 73, 239), (56, 57, 72, 73), (57, 240, 241, 72), (243, 58, 71, 244), (58, 59, 70, 71), (59, 245, 246, 70), (248, 60, 69, 249), (60, 61, 68, 69), (61, 250, 251, 68), (253, 62, 67, 254), (62, 63, 66, 67), (63, 255, 256, 66), (257, 64, 65, 258), (255, 260, 259, 256), (115, 263, 266, 114), (263, 267, 268, 266), (25, 271, 272, 26), (271, 269, 273, 272), (269, 257, 258, 273), (270, 27, 28, 274), (267, 270, 274, 268), (260, 261, 275, 259), (261, 276, 277, 275), (278, 262, 279, 280), (262, 264, 281, 279), (264, 265, 282, 281), (265, 116, 113, 282), (116, 117, 112, 113), (117, 283, 284, 112), (286, 118, 111, 287), (118, 119, 110, 111), (119, 288, 289, 110), (291, 120, 109, 292), (120, 121, 108, 109), (121, 293, 294, 108), (296, 122, 107, 297), (122, 123, 106, 107), (123, 298, 299, 106), (301, 124, 105, 302), (124, 125, 104, 105), (125, 303, 304, 104), (306, 126, 103, 307), (126, 127, 102, 103), (127, 308, 309, 102), (128, 311, 310, 308, 127), (311, 128, 101, 312), (128, 129, 100, 101), (129, 130, 99, 100), (308, 310, 313, 309), (310, 314, 315, 313), (230, 329, 330, 231), (329, 327, 331, 330), (327, 325, 332, 331), (325, 323, 333, 332), (323, 321, 334, 333), (321, 319, 335, 334), (319, 336, 337, 335), (341, 339, 342, 343), (339, 318, 344, 342), (318, 317, 345, 344), (317, 316, 346, 345), (316, 347, 348, 346), (351, 311, 312, 352), (303, 305, 361, 304), (305, 363, 364, 361), (235, 376, 377, 236), (376, 374, 378, 377), (374, 372, 379, 378), (372, 370, 380, 379), (370, 368, 381, 380), (368, 366, 382, 381), (366, 365, 383, 382), (365, 232, 384, 383), (385, 306, 307, 362), (328, 385, 362, 360), (326, 328, 360, 359), (324, 326, 359, 358), (322, 324, 358, 357), (320, 322, 357, 355), (314, 320, 355, 315), (232, 233, 234, 384), (328, 326, 324, 322, 320, 314, 310, 311, 351, 350, 672, 687, 691, 695, 699, 207, 208, 703, 220, 218, 216, 214, 212, 209, 134, 181, 151, 152, 186, 185, 184, 183, 182, 158, 45, 210, 211, 213, 215, 217, 219, 222, 221, 698, 694, 690, 686, 670, 661, 663, 662, 660, 659, 658, 657, 656, 654, 349, 648, 646, 641, 647, 649, 347, 316, 317, 318, 339, 341, 629, 632, 627, 340, 338, 336, 319, 321, 323, 325, 327, 329, 230, 232, 365, 366, 368, 370, 372, 374, 376, 235, 55, 54, 16, 15, 17, 63, 62, 253, 252, 515, 250, 61, 60, 248, 247, 245, 59, 58, 243, 242, 240, 57, 56, 238, 237, 395, 396, 398, 400, 402, 468, 470, 469, 467, 466, 401, 399, 397, 393, 300, 298, 123, 124, 301, 420, 375, 373, 371, 369, 367, 363, 305, 303, 125, 36, 130, 129, 128, 127, 126, 306, 385), (298, 300, 391, 299), (300, 393, 394, 391), (240, 411, 412, 241), (411, 405, 413, 412), (405, 404, 414, 413), (404, 400, 415, 414), (400, 398, 416, 415), (398, 396, 417, 416), (396, 395, 418, 417), (395, 237, 419, 418), (420, 301, 302, 392), (375, 420, 392, 390), (373, 375, 390, 389), (371, 373, 389, 388), (369, 371, 388, 387), (367, 369, 387, 386), (363, 367, 386, 364), (237, 238, 239, 419), (138, 137, 136, 135, 181, 134, 133, 132, 131, 208, 207, 130, 36, 16, 42, 41, 40, 140, 142, 144, 146, 148, 150, 159, 44, 45, 158, 157, 156, 155, 154, 153, 152, 151, 149, 147, 145, 143, 141, 139), (293, 295, 433, 294), (295, 435, 436, 433), (173, 187, 188, 189, 190, 161, 162, 163, 164, 165, 166, 89, 88, 87, 39, 32, 93, 92, 91, 90, 167, 168, 169, 170, 171, 172, 176, 175, 174), (245, 452, 453, 246), (452, 446, 454, 453), (446, 444, 455, 454), (444, 442, 456, 455), (442, 440, 457, 456), (440, 438, 458, 457), (438, 437, 459, 458), (437, 242, 460, 459), (462, 296, 297, 434), (461, 462, 434, 427), (463, 461, 427, 426), (465, 464, 428, 429), (464, 466, 425, 428), (70, 246, 453, 454, 537, 526, 525, 523, 606, 249, 69, 68, 254, 67, 66, 65, 19, 18, 39, 84, 83, 82, 81, 224, 80, 79, 78, 226, 668, 669, 679, 680, 681, 652, 653, 354, 650, 651, 642, 638, 634, 630, 343, 342, 344, 356, 626, 628, 631, 635, 639, 643, 682, 683, 684, 622, 621, 337, 623, 229, 77, 76, 384, 234, 75, 74, 236, 377, 378, 419, 239, 73, 72, 244, 71), (401, 463, 426, 423), (399, 401, 423, 422), (397, 399, 422, 421), (393, 397, 421, 394), (620, 618, 616, 614, 613, 615, 617, 619, 481, 482), (480, 465, 429, 430), (479, 480, 430, 431), (478, 479, 431, 432), (477, 478, 432, 481), (242, 243, 244, 460), (288, 290, 493, 289), (290, 495, 496, 493), (250, 515, 516, 251), (515, 508, 517, 516), (508, 507, 518, 517), (507, 504, 519, 518), (504, 502, 520, 519), (502, 500, 521, 520), (500, 522, 523, 521), (524, 499, 525, 526), (499, 498, 527, 525), (498, 497, 528, 527), (497, 529, 492, 528), (530, 291, 292, 494), (447, 530, 494, 488), (445, 447, 488, 487), (443, 445, 487, 486), (441, 443, 486, 485), (439, 441, 485, 484), (435, 439, 484, 436), (532, 448, 489, 490), (448, 449, 533, 489), (449, 450, 534, 533), (450, 451, 535, 534), (451, 536, 537, 535), (536, 524, 526, 537), (283, 285, 548, 284), (285, 550, 551, 548), (276, 559, 561, 277), (559, 557, 562, 561), (557, 555, 563, 562), (555, 564, 565, 563), (570, 572, 573, 551, 603, 604, 605, 280, 279, 281, 282, 113, 114, 266, 268, 274, 28, 7, 6, 8, 10, 30, 31, 32, 29, 38, 39, 18, 20, 21, 22, 23, 24, 26, 272, 273, 258, 65, 66, 256, 259, 275, 277, 561, 562, 563, 565, 598, 587, 586), (569, 567, 570, 571), (567, 554, 572, 570), (554, 553, 573, 572), (553, 552, 547, 573), (552, 574, 546, 547), (575, 286, 287, 549), (509, 575, 549, 542), (506, 509, 542, 541), (505, 506, 541, 540), (503, 505, 540, 539), (501, 503, 539, 538), (495, 501, 538, 496), (568, 585, 586, 587), (585, 583, 588, 586), (583, 581, 589, 588), (581, 579, 590, 589), (579, 510, 591, 590), (510, 511, 592, 591), (511, 512, 593, 592), (512, 513, 594, 593), (513, 514, 595, 594), (514, 596, 597, 595), (596, 566, 598, 597), (566, 568, 587, 598), (515, 514, 513, 508), (252, 253, 254, 602), (564, 252, 602, 565), (560, 278, 280, 605), (558, 560, 605, 604), (556, 558, 604, 603), (550, 556, 603, 551), (578, 580, 601, 543), (580, 582, 600, 601), (582, 584, 599, 600), (584, 569, 571, 599), (577, 578, 543, 544), (576, 577, 544, 545), (574, 576, 545, 546), (522, 247, 606, 523), (247, 248, 249, 606), (580, 578, 510, 579, 581, 582), (531, 532, 490, 491), (529, 531, 491, 492), (476, 474, 620, 482), (474, 472, 618, 620), (472, 470, 616, 618), (470, 468, 614, 616), (468, 402, 612, 614), (402, 403, 611, 612), (403, 406, 610, 611), (406, 407, 609, 610), (407, 408, 608, 609), (408, 409, 607, 608), (409, 410, 483, 607), (410, 476, 482, 483), (475, 477, 481, 619), (473, 475, 619, 617), (471, 473, 617, 615), (469, 471, 615, 613), (467, 469, 613, 424), (466, 467, 424, 425), (336, 227, 623, 337), (625, 338, 356, 621), (338, 340, 626, 356), (340, 627, 628, 626), (629, 341, 343, 630), (627, 632, 631, 628), (633, 629, 630, 634), (632, 636, 635, 631), (637, 633, 634, 638), (636, 640, 639, 635), (641, 637, 638, 642), (640, 644, 643, 639), (347, 649, 650, 348), (649, 647, 651, 650), (647, 641, 642, 651), (413, 414, 415, 612, 611, 610, 609), (648, 349, 354, 653), (349, 654, 655, 354), (225, 667, 668, 226), (667, 661, 669, 668), (661, 670, 671, 669), (672, 350, 353, 673), (350, 351, 352, 353), (654, 656, 678, 655), (656, 657, 677, 678), (657, 658, 676, 677), (658, 659, 675, 676), (659, 660, 674, 675), (660, 662, 679, 674), (662, 663, 680, 679), (663, 645, 681, 680), (645, 646, 652, 681), (646, 648, 653, 652), (227, 228, 229, 623), (666, 624, 622, 684), (624, 625, 621, 622), (665, 666, 684, 683), (664, 665, 683, 682), (644, 664, 682, 643), (670, 686, 685, 671), (687, 672, 673, 688), (686, 690, 689, 685), (691, 687, 688, 692), (690, 694, 693, 689), (695, 691, 692, 696), (694, 698, 697, 693), (699, 695, 696, 700), (698, 221, 224, 697), (207, 699, 700, 204), (48, 223, 702, 81), (223, 222, 701, 702), (222, 219, 203, 701), (219, 217, 201, 203), (217, 215, 199, 201), (215, 213, 197, 199), (213, 211, 195, 197), (211, 210, 193, 195), (210, 45, 84, 193), (45, 46, 83, 84), (46, 47, 82, 83), (47, 48, 81, 82), (703, 208, 206, 205), (220, 703, 205, 202), (218, 220, 202, 200), (216, 218, 200, 198), (214, 216, 198, 196), (212, 214, 196, 194), (209, 212, 194, 192)])
me_mesh1_pcbgroup_model.polygons.foreach_set('material_index', [0, 0, 0, 0, 0, 0, 0, 0, 0, 0, 0, 0, 0, 0, 3, 3, 3, 3, 1, 1, 0, 2, 2, 1, 0, 0, 0, 0, 0, 0, 0, 0, 0, 0, 0, 0, 0, 0, 0, 0, 0, 0, 0, 0, 0, 0, 0, 0, 0, 0, 0, 0, 0, 0, 0, 0, 0, 0, 0, 0, 0, 0, 0, 0, 0, 0, 0, 0, 0, 0, 0, 0, 0, 0, 0, 0, 0, 0, 0, 0, 0, 0, 0, 0, 0, 0, 0, 0, 0, 0, 0, 0, 0, 0, 0, 0, 0, 0, 0, 0, 0, 0, 0, 0, 0, 0, 0, 0, 0, 0, 0, 0, 0, 0, 0, 0, 0, 0, 0, 0, 0, 1, 0, 0, 0, 0, 0, 0, 0, 0, 0, 0, 0, 0, 0, 0, 0, 0, 0, 0, 0, 0, 0, 0, 0, 0, 0, 0, 0, 0, 0, 0, 0, 0, 0, 0, 0, 0, 1, 0, 0, 0, 0, 0, 0, 0, 0, 0, 0, 0, 0, 0, 0, 0, 0, 0, 0, 1, 0, 0, 2, 0, 0, 0, 0, 0, 0, 0, 0, 0, 0, 0, 0, 0, 2, 0, 0, 0, 0, 2, 0, 0, 0, 0, 0, 0, 0, 0, 0, 0, 0, 0, 0, 0, 0, 0, 0, 0, 0, 0, 0, 0, 0, 0, 0, 0, 0, 0, 0, 0, 0, 0, 0, 0, 0, 0, 0, 2, 0, 0, 0, 0, 0, 0, 0, 0, 0, 0, 0, 0, 0, 0, 0, 0, 0, 0, 0, 0, 0, 0, 0, 0, 1, 0, 0, 0, 0, 0, 0, 0, 0, 0, 0, 0, 0, 0, 0, 0, 1, 0, 0, 0, 0, 0, 0, 0, 0, 0, 0, 0, 0, 0, 0, 0, 0, 0, 0, 0, 0, 0, 0, 0, 0, 0, 0, 0, 0, 0, 0, 0, 0, 0, 0, 0, 2, 0, 0, 0, 0, 0, 0, 0, 0, 0, 0, 0, 0, 0, 0, 0, 0, 0, 0, 0, 0, 0, 0, 0, 0, 0, 0, 0, 0, 0, 0, 0, 0, 0, 0, 0, 0, 0, 0, 0, 0, 0, 0, 0, 0, 0, 0, 0, 0, 0, 0, 0, 0])
_uv = me_mesh1_pcbgroup_model.uv_layers.new(name='UVMap')
_uv.uv.foreach_set('vector', [75.89, 62.99, 65.53, 62.99, 65.53, 0.0, 75.89, 0.0, 66.41, 62.99, 56.06, 62.99, 56.06, 0.0, 66.41, 0.0, 40.53, 62.99, 30.18, 62.99, 30.18, 0.0, 40.53, 0.0, -166.5, 62.99, -176.9, 62.99, -176.9, 0.0, -166.5, 0.0, 273.5, 62.99, 263.1, 62.99, 263.1, 0.0, 273.5, 0.0, 641.6, 62.99, 631.2, 62.99, 631.2, 0.0, 641.6, 0.0, 839.2, 62.99, 828.8, 62.99, 828.8, 0.0, 839.2, 0.0, 813.3, 62.99, 802.9, 62.99, 802.9, 0.0, 813.3, 0.0, 570.9, 62.99, 560.5, 62.99, 560.5, 0.0, 570.9, 0.0, 176.9, 62.99, 166.5, 62.99, 166.5, 0.0, 176.9, 0.0, 66.41, 62.99, 56.06, 62.99, 56.06, 0.0, 66.41, 0.0, -56.06, 62.99, -66.41, 62.99, -66.41, 0.0, -56.06, 0.0, 5.176, 62.99, -5.176, 62.99, -5.176, 0.0, 5.176, 0.0, -30.18, 62.99, -40.53, 62.99, -40.53, 0.0, -30.18, 0.0, 1000.0, 62.99, 0.0, 62.99, 0.0, 0.0, 1000.0, 0.0, 0.0, 62.99, -900.0, 62.99, -900.0, 0.0, 0.0, 0.0, 0.0, 62.99, -1000.0, 62.99, -1000.0, 0.0, 0.0, 0.0, 900.0, 62.99, 0.0, 62.99, 0.0, 0.0, 900.0, 0.0, 0.03, 0.05556, 0.03268, 0.06667, 0.04, 0.0748, 0.05, 0.07778, 0.06, 0.0748, 0.06732, 0.06667, 0.07, 0.05556, 0.15, 0.03333, 0.14, 0.03631, 0.1327, 0.04444, 0.13, 0.05556, 0.1327, 0.06667, 0.14, 0.0748, 0.15, 0.07778, 0.16, 0.0748, 0.1673, 0.06667, 0.17, 0.05556, 0.1673, 0.04444, 0.16, 0.03631, 0.25, 0.03333, 0.24, 0.03631, 0.2327, 0.04444, 0.23, 0.05556, 0.2327, 0.06667, 0.24, 0.0748, 0.25, 0.07778, 0.26, 0.0748, 0.2673, 0.06667, 0.27, 0.05556, 0.2673, 0.04444, 0.26, 0.03631, 0.35, 0.03333, 0.34, 0.03631, 0.3327, 0.04444, 0.33, 0.05556, 0.28, 0.3515, 0.275, 0.35, 0.27, 0.3515, 0.2663, 0.3556, 0.265, 0.3611, 0.2663, 0.3667, 0.27, 0.3707, 0.275, 0.3722, 0.28, 0.3707, 0.2837, 0.3667, 0.285, 0.3611, 0.33, 0.9444, 0.3327, 0.9556, 0.34, 0.9637, 0.27, 0.9444, 0.2673, 0.9333, 0.26, 0.9252, 0.25, 0.9222, 0.24, 0.9252, 0.2327, 0.9333, 0.23, 0.9444, 0.175, 0.7056, 0.18, 0.7041, 0.1837, 0.7, 0.185, 0.6944, 0.185, 0.5833, 0.1837, 0.5778, 0.18, 0.5737, 0.175, 0.5722, 0.17, 0.5737, 0.1663, 0.5778, 0.165, 0.5833, 0.1663, 0.5889, 0.17, 0.593, 0.175, 0.5944, 0.18, 0.593, 0.18, 0.6848, 0.175, 0.6833, 0.17, 0.6848, 0.1663, 0.6889, 0.165, 0.6944, 0.1663, 0.7, 0.17, 0.7041, 0.2327, 0.9556, 0.17, 0.9444, 0.1673, 0.9333, 0.16, 0.9252, 0.15, 0.9222, 0.14, 0.9252, 0.1327, 0.9333, 0.13, 0.9444, 0.1327, 0.9556, 0.14, 0.9637, 0.15, 0.9667, 0.06, 0.9637, 0.06732, 0.9556, 0.07, 0.9444, 0.06732, 0.9333, 0.06, 0.9252, 0.05, 0.9222, 0.04, 0.9252, 0.03268, 0.9333, 0.03, 0.9444, 0.03268, 0.9556, 0.04, 0.9637, 0.05, 0.9667, 1.0, 1.0, 0.0, 1.0, 0.0, 0.0, 1.0, 0.0, 0.05, 0.03333, 0.04, 0.03631, 0.03268, 0.04444, 0.68, 0.3707, 0.6837, 0.3667, 0.685, 0.3611, 0.685, 0.3096, 0.69, 0.3111, 0.695, 0.3096, 0.73, 0.9444, 0.7327, 0.9556, 0.74, 0.9637, 0.75, 0.9667, 0.76, 0.9637, 0.7673, 0.9556, 0.77, 0.9444, 0.8327, 0.9556, 0.84, 0.9637, 0.85, 0.9667, 0.86, 0.9637, 0.8673, 0.9556, 0.87, 0.9444, 0.94, 0.9637, 0.95, 0.9667, 0.96, 0.9637, 1.0, 1.0, 0.56, 0.9637, 0.5673, 0.9556, 0.57, 0.9444, 0.64, 0.9637, 0.65, 0.9667, 0.66, 0.9637, 0.6673, 0.9556, 0.67, 0.9444, 0.6673, 0.9333, 0.665, 0.6389, 0.6663, 0.6444, 0.67, 0.6485, 0.675, 0.65, 0.68, 0.6485, 0.6837, 0.6444, 0.685, 0.6389, 0.6837, 0.6333, 0.68, 0.6293, 0.675, 0.6278, 0.675, 0.3722, -560.5, 62.99, -570.9, 62.99, -570.9, 0.0, -560.5, 0.0, -0.64, 0.9637, -0.6327, 0.9556, -0.63, 0.9444, -0.6327, 0.9333, -0.64, 0.9252, -0.65, 0.9222, -0.66, 0.9252, -0.6673, 0.9333, -0.6663, 0.6444, -0.665, 0.6389, -0.665, 0.3611, -0.6663, 0.3556, -0.67, 0.3515, -0.675, 0.35, -0.68, 0.3515, -0.68, 0.3, -0.6813, 0.2944, -0.685, 0.2904, -0.69, 0.2889, -0.695, 0.2904, -0.6987, 0.2944, -0.7, 0.3, -0.6987, 0.3056, -0.73, 0.9444, -0.7327, 0.9333, -0.74, 0.9252, -0.75, 0.9222, -0.76, 0.9252, -0.7673, 0.9333, -0.77, 0.9444, -0.85, 0.9667, -0.84, 0.9637, -0.8327, 0.9556, -0.83, 0.9444, -0.8327, 0.9333, -0.84, 0.9252, -0.85, 0.9222, -0.86, 0.9252, -0.8673, 0.9333, -0.87, 0.9444, -1.0, 1.0, -0.96, 0.9637, -0.95, 0.9667, -0.94, 0.9637, -0.9327, 0.9556, -0.93, 0.9444, -0.895, 0.3096, -0.8913, 0.3056, -0.89, 0.3, -0.8913, 0.2944, -0.895, 0.2904, -0.9, 0.2889, -0.93, 0.05556, -0.9327, 0.04444, -0.94, 0.03631, -0.95, 0.03333, -1.0, 0.0, -0.86, 0.03631, -0.8673, 0.04444, -0.87, 0.05556, -0.8673, 0.06667, -0.86, 0.0748, -0.85, 0.07778, -0.84, 0.0748, -0.8327, 0.06667, -0.83, 0.05556, -0.8327, 0.04444, -0.84, 0.03631, -0.85, 0.03333, -0.77, 0.05556, -0.7673, 0.06667, -0.76, 0.0748, -0.75, 0.07778, -0.74, 0.0748, -0.7327, 0.06667, -0.73, 0.05556, -0.7327, 0.04444, -0.74, 0.03631, -0.75, 0.03333, -0.67, 0.05556, -0.6673, 0.06667, -0.66, 0.0748, -0.65, 0.07778, -0.64, 0.0748, -0.6327, 0.06667, -0.63, 0.05556, -0.6327, 0.04444, -0.64, 0.03631, -0.65, 0.03333, -0.56, 0.03631, -0.5673, 0.04444, -0.57, 0.05556, -0.5673, 0.06667, -0.56, 0.0748, -0.55, 0.07778, -0.54, 0.0748, -0.5327, 0.06667, -0.53, 0.05556, -0.5327, 0.04444, -0.47, 0.05556, -0.4673, 0.06667, -0.46, 0.0748, -0.45, 0.07778, -0.44, 0.0748, -0.4327, 0.06667, -0.43, 0.05556, -0.4327, 0.04444, -0.44, 0.03631, -0.37, 0.05556, -0.3673, 0.06667, -0.36, 0.0748, -0.35, 0.07778, -0.34, 0.0748, -0.3327, 0.06667, -0.33, 0.05556, -0.3327, 0.04444, -0.34, 0.03631, -0.35, 0.03333, -0.2673, 0.04444, -0.27, 0.05556, -0.2673, 0.06667, -0.26, 0.0748, -0.25, 0.07778, -0.24, 0.0748, -0.2327, 0.06667, -0.23, 0.05556, -0.2327, 0.04444, -0.24, 0.03631, -0.25, 0.03333, -0.1673, 0.04444, -0.17, 0.05556, -0.1673, 0.06667, -0.1663, 0.5778, -0.17, 0.5737, -0.175, 0.5722, -0.18, 0.5737, -0.1837, 0.5778, -0.185, 0.5833, -0.1837, 0.5889, -0.18, 0.593, -0.175, 0.5944, -0.17, 0.593, -0.1663, 0.5889, -0.17, 0.6848, -0.175, 0.6833, -0.18, 0.6848, -0.1837, 0.6889, -0.185, 0.6944, -0.1837, 0.7, -0.18, 0.7041, -0.175, 0.7056, -0.17, 0.7041, -0.1663, 0.7, -0.165, 0.6944, -0.1673, 0.9333, -0.17, 0.9444, -0.1673, 0.9556, -0.25, 0.9667, -0.24, 0.9637, -0.2327, 0.9556, -0.23, 0.9444, -0.2327, 0.9333, -0.24, 0.9252, -0.25, 0.9222, -0.26, 0.9252, -0.2673, 0.9333, -0.265, 0.3611, -0.2663, 0.3556, -0.27, 0.3515, -0.275, 0.35, -0.28, 0.3515, -0.2837, 0.3556, -0.285, 0.3611, -0.2837, 0.3667, -0.28, 0.3707, -0.275, 0.3722, -0.27, 0.3707, -0.33, 0.9444, -0.3327, 0.9333, -0.34, 0.9252, -0.35, 0.9222, -0.36, 0.9252, -0.3673, 0.9333, -0.37, 0.9444, -0.3673, 0.9556, -0.45, 0.9667, -0.44, 0.9637, -0.4327, 0.9556, -0.43, 0.9444, -0.425, 0.65, -0.42, 0.6485, -0.4163, 0.6444, -0.415, 0.6389, -0.4163, 0.6333, -0.4163, 0.3667, -0.415, 0.3611, -0.4163, 0.3556, -0.42, 0.3515, -0.425, 0.35, -0.43, 0.3515, -0.4337, 0.3556, -0.435, 0.3611, -0.4337, 0.3667, -0.4337, 0.6333, -0.435, 0.6389, -0.44, 0.9252, -0.45, 0.9222, -0.46, 0.9252, -0.4673, 0.9333, -0.47, 0.9444, -0.53, 0.9444, -0.5327, 0.9333, -0.54, 0.9252, -0.55, 0.9222, -0.56, 0.9252, -0.5673, 0.9333, -0.57, 0.9444, -0.65, 0.9667, -0.66, 0.03631, -0.6673, 0.04444, -0.67, 0.05556, -0.75, 0.03333, -0.76, 0.03631, -0.7673, 0.04444, -0.77, 0.05556, -0.85, 0.03333, -0.86, 0.03631, -1.0, 0.0, -0.05, 0.03333, -0.06, 0.03631, -0.06732, 0.04444, -0.15, 0.03333, -0.16, 0.03631, -0.1673, 0.04444, -0.25, 0.03333, -0.26, 0.03631, -0.2673, 0.04444, -0.35, 0.03333, -0.36, 0.03631, -0.3673, 0.04444, -0.37, 0.05556, -0.44, 0.03631, -0.45, 0.03333, -0.46, 0.03631, -0.4673, 0.04444, -0.47, 0.05556, -0.5327, 0.04444, -0.54, 0.03631, -0.55, 0.03333, -0.56, 0.03631, -0.65, 0.03333, 0.55, 0.03333, 0.46, 0.03631, 0.45, 0.03333, 0.44, 0.03631, 0.4327, 0.04444, 0.43, 0.05556, 0.4327, 0.06667, 0.44, 0.0748, 0.4337, 0.3556, 0.43, 0.3515, 0.425, 0.35, 0.42, 0.3515, 0.4163, 0.3556, 0.415, 0.3611, 0.4163, 0.3667, 0.42, 0.3707, 0.425, 0.3722, 0.43, 0.3707, 0.4337, 0.3667, 0.43, 0.6293, 0.425, 0.6278, 0.42, 0.6293, 0.4163, 0.6333, 0.415, 0.6389, 0.4163, 0.6444, 0.42, 0.6485, 0.425, 0.65, 0.43, 0.6485, 0.4337, 0.6444, 0.435, 0.6389, 0.44, 0.9252, 0.4327, 0.9333, 0.43, 0.9444, 0.4327, 0.9556, 0.44, 0.9637, 0.37, 0.9444, 0.3673, 0.9333, 0.36, 0.9252, 0.35, 0.9222, 0.34, 0.9252, 0.3327, 0.9333, 0.33, 0.9444, 0.285, 0.3611, 0.2837, 0.3556, 0.28, 0.3515, 0.33, 0.05556, 0.3327, 0.06667, 0.34, 0.0748, 0.35, 0.07778, 0.36, 0.0748, 0.3673, 0.06667, 0.37, 0.05556, 0.3673, 0.04444, 0.36, 0.03631, 0.35, 0.03333, 0.26, 0.03631, 0.25, 0.03333, 0.16, 0.03631, 0.15, 0.03333, 0.07, 0.05556, 0.06732, 0.04444, 0.06, 0.03631, 0.05, 0.03333, 1.0, 0.0, 0.56, 0.03631, -65.53, 62.99, -75.89, 62.99, -75.89, 0.0, -65.53, 0.0, 1278.0, 62.99, 1268.0, 62.99, 1268.0, 0.0, 1278.0, 0.0, 1072.0, 62.99, 1062.0, 62.99, 1062.0, 0.0, 1072.0, 0.0, 580.3, 62.99, 570.0, 62.99, 570.0, 0.0, 580.3, 0.0, -65.53, 62.99, -75.89, 62.99, -75.89, 0.0, -65.53, 0.0, -692.5, 62.99, -702.8, 62.99, -702.8, 0.0, -692.5, 0.0, -1132.0, 62.99, -1143.0, 62.99, -1143.0, 0.0, -1132.0, 0.0, -1268.0, 62.99, -1278.0, 62.99, -1278.0, 0.0, -1268.0, 0.0, -1062.0, 62.99, -1072.0, 62.99, -1072.0, 0.0, -1062.0, 0.0, -570.0, 62.99, -580.3, 62.99, -580.3, 0.0, -570.0, 0.0, 75.89, 62.99, 65.53, 62.99, 65.53, 0.0, 75.89, 0.0, 702.8, 62.99, 692.5, 62.99, 692.5, 0.0, 702.8, 0.0, 1143.0, 62.99, 1132.0, 62.99, 1132.0, 0.0, 1143.0, 0.0, -631.2, 62.99, -641.6, 62.99, -641.6, 0.0, -631.2, 0.0, -192.4, 62.99, -202.8, 62.99, -202.8, 0.0, -192.4, 0.0, 299.4, 62.99, 289.0, 62.99, 289.0, 0.0, 299.4, 0.0, 712.3, 62.99, 701.9, 62.99, 701.9, 0.0, 712.3, 0.0, 935.7, 62.99, 925.4, 62.99, 925.4, 0.0, 935.7, 0.0, 909.9, 62.99, 899.5, 62.99, 899.5, 0.0, 909.9, 0.0, 641.6, 62.99, 631.2, 62.99, 631.2, 0.0, 641.6, 0.0, 202.8, 62.99, 192.4, 62.99, 192.4, 0.0, 202.8, 0.0, -289.0, 62.99, -299.4, 62.99, -299.4, 0.0, -289.0, 0.0, -701.9, 62.99, -712.3, 62.99, -712.3, 0.0, -701.9, 0.0, -925.4, 62.99, -935.7, 62.99, -935.7, 0.0, -925.4, 0.0, -899.5, 62.99, -909.9, 62.99, -909.9, 0.0, -899.5, 0.0, -491.1, 62.99, -496.3, 62.99, -496.3, 0.0, -491.1, 0.0, -25.27, 62.99, -30.45, 62.99, -30.45, 0.0, -25.27, 0.0, 448.1, 62.99, 442.9, 62.99, 442.9, 0.0, 448.1, 0.0, 802.0, 62.99, 796.9, 62.99, 796.9, 0.0, 802.0, 0.0, 941.8, 62.99, 936.6, 62.99, 936.6, 0.0, 941.8, 0.0, 829.9, 62.99, 824.7, 62.99, 824.7, 0.0, 829.9, 0.0, 496.3, 62.99, 491.1, 62.99, 491.1, 0.0, 496.3, 0.0, 30.45, 62.99, 25.27, 62.99, 25.27, 0.0, 30.45, 0.0, -442.9, 62.99, -448.1, 62.99, -448.1, 0.0, -442.9, 0.0, -796.9, 62.99, -802.0, 62.99, -802.0, 0.0, -796.9, 0.0, -936.6, 62.99, -941.8, 62.99, -941.8, 0.0, -936.6, 0.0, -824.7, 62.99, -829.9, 62.99, -829.9, 0.0, -824.7, 0.0, -237.2, 62.99, -247.6, 62.99, -247.6, 0.0, -237.2, 0.0, -802.9, 62.99, -813.3, 62.99, -813.3, 0.0, -802.9, 0.0, -828.8, 62.99, -839.2, 62.99, -839.2, 0.0, -828.8, 0.0, -631.2, 62.99, -641.6, 62.99, -641.6, 0.0, -631.2, 0.0, -263.1, 62.99, -273.5, 62.99, -273.5, 0.0, -263.1, 0.0, 176.9, 62.99, 166.5, 62.99, 166.5, 0.0, 176.9, 0.0, -621.7, 62.99, -632.1, 62.99, -632.1, 0.0, -621.7, 0.0, -65.53, 62.99, -75.89, 62.99, -75.89, 0.0, -65.53, 0.0, 509.6, 62.99, 499.3, 62.99, 499.3, 0.0, 509.6, 0.0, 949.6, 62.99, 939.3, 62.99, 939.3, 0.0, 949.6, 0.0, -136.2, 62.99, -146.6, 62.99, -146.6, 0.0, -136.2, 0.0, 413.0, 62.99, 402.7, 62.99, 402.7, 0.0, 413.0, 0.0, 853.0, 62.99, 842.7, 62.99, 842.7, 0.0, 853.0, 0.0, -207.0, 62.99, -217.3, 62.99, -217.3, 0.0, -207.0, 0.0, 316.4, 62.99, 306.1, 62.99, 306.1, 0.0, 316.4, 0.0, 756.4, 62.99, 746.1, 62.99, 746.1, 0.0, 756.4, 0.0, -277.7, 62.99, -288.0, 62.99, -288.0, 0.0, -277.7, 0.0, 219.8, 62.99, 209.5, 62.99, 209.5, 0.0, 219.8, 0.0, 659.8, 62.99, 649.5, 62.99, 649.5, 0.0, 659.8, 0.0, -348.4, 62.99, -358.7, 62.99, -358.7, 0.0, -348.4, 0.0, 123.3, 62.99, 112.9, 62.99, 112.9, 0.0, 123.3, 0.0, 563.2, 62.99, 552.9, 62.99, 552.9, 0.0, 563.2, 0.0, -419.1, 62.99, -429.4, 62.99, -429.4, 0.0, -419.1, 0.0, 26.66, 62.99, 16.31, 62.99, 16.31, 0.0, 26.66, 0.0, 466.7, 62.99, 456.3, 62.99, 456.3, 0.0, 466.7, 0.0, -489.8, 62.99, -500.2, 62.99, -500.2, 0.0, -489.8, 0.0, -69.93, 62.99, -80.28, 62.99, -80.28, 0.0, -69.93, 0.0, 370.1, 62.99, 359.7, 62.99, 359.7, 0.0, 370.1, 0.0, -802.9, 62.99, -813.3, 62.99, -813.3, 0.0, -802.9, 0.0, 712.3, 62.99, 701.9, 62.99, 701.9, 0.0, 712.3, 0.0, -56.06, 62.99, -66.41, 62.99, -66.41, 0.0, -56.06, 0.0, -30.18, 62.99, -40.53, 62.99, -40.53, 0.0, -30.18, 0.0, -263.1, 62.99, -273.5, 62.99, -273.5, 0.0, -263.1, 0.0, -631.2, 62.99, -641.6, 62.99, -641.6, 0.0, -631.2, 0.0, -828.8, 62.99, -839.2, 62.99, -839.2, 0.0, -828.8, 0.0, 40.53, 62.99, 30.18, 62.99, 30.18, 0.0, 40.53, 0.0, 5.176, 62.99, -5.176, 62.99, -5.176, 0.0, 5.176, 0.0, 865.0, 62.99, 854.7, 62.99, 854.7, 0.0, 865.0, 0.0, 787.4, 62.99, 777.0, 62.99, 777.0, 0.0, 787.4, 0.0, 92.3, 62.99, 81.94, 62.99, 81.94, 0.0, 92.3, 0.0, 14.65, 62.99, 4.297, 62.99, 4.297, 0.0, 14.65, 0.0, -65.53, 62.99, -75.89, 62.99, -75.89, 0.0, -65.53, 0.0, -126.8, 62.99, -137.1, 62.99, -137.1, 0.0, -126.8, 0.0, -152.7, 62.99, -163.0, 62.99, -163.0, 0.0, -152.7, 0.0, -136.2, 62.99, -146.6, 62.99, -146.6, 0.0, -136.2, 0.0, -223.4, 62.99, -233.7, 62.99, -233.7, 0.0, -223.4, 0.0, -249.2, 62.99, -259.6, 62.99, -259.6, 0.0, -249.2, 0.0, -207.0, 62.99, -217.3, 62.99, -217.3, 0.0, -207.0, 0.0, -320.0, 62.99, -330.3, 62.99, -330.3, 0.0, -320.0, 0.0, -345.8, 62.99, -356.2, 62.99, -356.2, 0.0, -345.8, 0.0, -277.7, 62.99, -288.0, 62.99, -288.0, 0.0, -277.7, 0.0, -416.5, 62.99, -426.9, 62.99, -426.9, 0.0, -416.5, 0.0, -442.4, 62.99, -452.8, 62.99, -452.8, 0.0, -442.4, 0.0, -348.4, 62.99, -358.7, 62.99, -358.7, 0.0, -348.4, 0.0, -513.1, 62.99, -523.5, 62.99, -523.5, 0.0, -513.1, 0.0, -539.0, 62.99, -549.4, 62.99, -549.4, 0.0, -539.0, 0.0, -419.1, 62.99, -429.4, 62.99, -429.4, 0.0, -419.1, 0.0, -609.7, 62.99, -620.1, 62.99, -620.1, 0.0, -609.7, 0.0, -635.6, 62.99, -646.0, 62.99, -646.0, 0.0, -635.6, 0.0, -489.8, 62.99, -500.2, 62.99, -500.2, 0.0, -489.8, 0.0, 0.75, 0.03333, 0.74, 0.03631, 0.67, 0.05556, 0.6673, 0.04444, 0.66, 0.03631, -706.3, 62.99, -716.7, 62.99, -716.7, 0.0, -706.3, 0.0, -732.2, 62.99, -742.6, 62.99, -742.6, 0.0, -732.2, 0.0, -560.5, 62.99, -570.9, 62.99, -570.9, 0.0, -560.5, 0.0, -211.4, 62.99, -221.7, 62.99, -221.7, 0.0, -211.4, 0.0, 125.1, 62.99, 114.8, 62.99, 114.8, 0.0, 125.1, 0.0, 1066.0, 62.99, 1055.0, 62.99, 1055.0, 0.0, 1066.0, 0.0, 994.4, 62.99, 984.1, 62.99, 984.1, 0.0, 994.4, 0.0, 658.0, 62.99, 647.6, 62.99, 647.6, 0.0, 658.0, 0.0, 146.6, 62.99, 136.2, 62.99, 136.2, 0.0, 146.6, 0.0, -402.7, 62.99, -413.0, 62.99, -413.0, 0.0, -402.7, 0.0, -842.7, 62.99, -853.0, 62.99, -853.0, 0.0, -842.7, 0.0, -1055.0, 62.99, -1066.0, 62.99, -1066.0, 0.0, -1055.0, 0.0, 709.7, 62.99, 704.5, 62.99, 704.5, 0.0, 709.7, 0.0, 491.2, 62.99, 486.0, 62.99, 486.0, 0.0, 491.2, 0.0, 141.8, 62.99, 136.6, 62.99, 136.6, 0.0, 141.8, 0.0, -244.9, 62.99, -250.1, 62.99, -250.1, 0.0, -244.9, 0.0, -565.3, 62.99, -570.5, 62.99, -570.5, 0.0, -565.3, 0.0, -489.8, 62.99, -500.2, 62.99, -500.2, 0.0, -489.8, 0.0, -185.5, 62.99, -195.8, 62.99, -195.8, 0.0, -185.5, 0.0, 99.23, 62.99, 88.88, 62.99, 88.88, 0.0, 99.23, 0.0, 995.1, 62.99, 984.8, 62.99, 984.8, 0.0, 995.1, 0.0, 968.6, 62.99, 958.2, 62.99, 958.2, 0.0, 968.6, 0.0, 683.9, 62.99, 673.5, 62.99, 673.5, 0.0, 683.9, 0.0, 217.3, 62.99, 207.0, 62.99, 207.0, 0.0, 217.3, 0.0, -306.1, 62.99, -316.4, 62.99, -316.4, 0.0, -306.1, 0.0, -746.1, 62.99, -756.4, 62.99, -756.4, 0.0, -746.1, 0.0, -984.8, 62.99, -995.1, 62.99, -995.1, 0.0, -984.8, 0.0, -958.2, 62.99, -968.6, 62.99, -968.6, 0.0, -958.2, 0.0, -419.1, 62.99, -429.4, 62.99, -429.4, 0.0, -419.1, 0.0, -114.8, 62.99, -125.1, 62.99, -125.1, 0.0, -114.8, 0.0, 221.7, 62.99, 211.4, 62.99, 211.4, 0.0, 221.7, 0.0, 500.2, 62.99, 489.8, 62.99, 489.8, 0.0, 500.2, 0.0, 646.0, 62.99, 635.6, 62.99, 635.6, 0.0, 646.0, 0.0, 620.1, 62.99, 609.7, 62.99, 609.7, 0.0, 620.1, 0.0, 429.4, 62.99, 419.1, 62.99, 419.1, 0.0, 429.4, 0.0, -673.5, 62.99, -683.9, 62.99, -683.9, 0.0, -673.5, 0.0, 0.63, 0.05556, 0.6327, 0.06667, 0.64, 0.0748, 0.65, 0.07778, 0.66, 0.0748, 0.6673, 0.06667, 0.67, 0.05556, 0.74, 0.03631, 0.7327, 0.04444, 0.73, 0.05556, 0.7327, 0.06667, 0.74, 0.0748, 0.75, 0.07778, 0.76, 0.0748, 0.7673, 0.06667, 0.77, 0.05556, 0.84, 0.03631, 0.8327, 0.04444, 0.83, 0.05556, 0.8327, 0.06667, 0.84, 0.0748, 0.85, 0.07778, 0.86, 0.0748, 0.8673, 0.06667, 0.87, 0.05556, 0.9327, 0.04444, 0.93, 0.05556, 0.91, 0.3, 0.9087, 0.2944, 0.905, 0.2904, 0.9, 0.2889, 0.895, 0.2904, 0.8913, 0.2944, 0.89, 0.3, 0.87, 0.9444, 0.8673, 0.9333, 0.86, 0.9252, 0.85, 0.9222, 0.84, 0.9252, 0.8327, 0.9333, 0.83, 0.9444, 0.8327, 0.9556, 0.77, 0.9444, 0.7673, 0.9333, 0.76, 0.9252, 0.75, 0.9222, 0.74, 0.9252, 0.7327, 0.9333, 0.73, 0.9444, 0.695, 0.3096, 0.6987, 0.3056, 0.7, 0.3, 0.6987, 0.2944, 0.695, 0.2904, 0.69, 0.2889, 0.685, 0.2904, 0.6813, 0.2944, 0.68, 0.3, 0.6813, 0.3056, 0.685, 0.3096, 0.685, 0.3611, 0.6837, 0.3556, 0.68, 0.3515, 0.675, 0.35, 0.67, 0.3515, 0.6663, 0.3556, 0.665, 0.3611, 0.6663, 0.3667, 0.67, 0.3707, 0.675, 0.3722, 0.675, 0.6278, 0.67, 0.6293, 0.6663, 0.6333, 0.665, 0.6389, 0.6673, 0.9333, 0.66, 0.9252, 0.65, 0.9222, 0.64, 0.9252, 0.6327, 0.9333, 0.63, 0.9444, 0.6327, 0.9556, 0.64, 0.9637, 0.57, 0.9444, 0.5673, 0.9333, 0.56, 0.9252, 0.55, 0.9222, 0.54, 0.9252, 0.5327, 0.9333, 0.53, 0.9444, 0.5327, 0.9556, 0.54, 0.9637, 0.55, 0.9667, 0.56, 0.9637, 1.0, 1.0, 0.05, 0.9667, 0.06, 0.9637, 0.15, 0.9667, 0.16, 0.9637, 0.1673, 0.9556, 0.17, 0.9444, 0.2327, 0.9556, 0.24, 0.9637, 0.25, 0.9667, 0.26, 0.9637, 0.2673, 0.9556, 0.27, 0.9444, 0.34, 0.9637, 0.35, 0.9667, 0.36, 0.9637, 0.3673, 0.9556, 0.37, 0.9444, 0.44, 0.9637, 0.45, 0.9667, 0.46, 0.9637, 0.4673, 0.9556, 0.47, 0.9444, 0.4673, 0.9333, 0.46, 0.9252, 0.45, 0.9222, 0.44, 0.9252, 0.435, 0.6389, 0.4337, 0.6333, 0.43, 0.6293, 0.4337, 0.3667, 0.435, 0.3611, 0.4337, 0.3556, 0.44, 0.0748, 0.45, 0.07778, 0.46, 0.0748, 0.4673, 0.06667, 0.47, 0.05556, 0.4673, 0.04444, 0.46, 0.03631, 0.55, 0.03333, 0.54, 0.03631, 0.5327, 0.04444, 0.53, 0.05556, 0.5327, 0.06667, 0.54, 0.0748, 0.55, 0.07778, 0.56, 0.0748, 0.5673, 0.06667, 0.57, 0.05556, 0.5673, 0.04444, 0.56, 0.03631, 1.0, 0.0, 0.7673, 0.04444, 0.76, 0.03631, 0.75, 0.03333, 0.66, 0.03631, 0.65, 0.03333, 0.64, 0.03631, 0.6327, 0.04444, -159.6, 62.99, -169.9, 62.99, -169.9, 0.0, -159.6, 0.0, 73.35, 62.99, 63.0, 62.99, 63.0, 0.0, 73.35, 0.0, 924.4, 62.99, 914.1, 62.99, 914.1, 0.0, 924.4, 0.0, 942.7, 62.99, 932.3, 62.99, 932.3, 0.0, 942.7, 0.0, 709.7, 62.99, 699.4, 62.99, 699.4, 0.0, 709.7, 0.0, 288.0, 62.99, 277.7, 62.99, 277.7, 0.0, 288.0, 0.0, -209.5, 62.99, -219.8, 62.99, -219.8, 0.0, -209.5, 0.0, -649.5, 62.99, -659.8, 62.99, -659.8, 0.0, -649.5, 0.0, -914.1, 62.99, -924.4, 62.99, -924.4, 0.0, -914.1, 0.0, -932.3, 62.99, -942.7, 62.99, -942.7, 0.0, -932.3, 0.0, -348.4, 62.99, -358.7, 62.99, -358.7, 0.0, -348.4, 0.0, -88.88, 62.99, -99.23, 62.99, -99.23, 0.0, -88.88, 0.0, 195.8, 62.99, 185.5, 62.99, 185.5, 0.0, 195.8, 0.0, 429.4, 62.99, 419.1, 62.99, 419.1, 0.0, 429.4, 0.0, 549.4, 62.99, 539.0, 62.99, 539.0, 0.0, 549.4, 0.0, 523.5, 62.99, 513.1, 62.99, 513.1, 0.0, 523.5, 0.0, 358.7, 62.99, 348.4, 62.99, 348.4, 0.0, 358.7, 0.0, -699.4, 62.99, -709.7, 62.99, -709.7, 0.0, -699.4, 0.0, 0.9673, 0.04444, 0.96, 0.03631, 0.95, 0.03333, 0.94, 0.03631, 0.9327, 0.04444, 0.87, 0.05556, 0.8673, 0.04444, 0.86, 0.03631, 0.85, 0.03333, 0.84, 0.03631, 0.77, 0.05556, 0.7673, 0.04444, 1.0, 0.0, 1.0, 1.0, 0.96, 0.9637, 0.9673, 0.9556, 0.97, 0.9444, 0.9673, 0.9333, 0.96, 0.9252, 0.95, 0.9222, 0.94, 0.9252, 0.9327, 0.9333, 0.93, 0.9444, 0.9327, 0.9556, 0.94, 0.9637, 0.87, 0.9444, 0.89, 0.3, 0.8913, 0.3056, 0.895, 0.3096, 0.9, 0.3111, 0.905, 0.3096, 0.9087, 0.3056, 0.91, 0.3, 0.93, 0.05556, 0.9327, 0.06667, 0.94, 0.0748, 0.95, 0.07778, 0.96, 0.0748, 0.9673, 0.06667, 0.97, 0.05556, -133.7, 62.99, -144.1, 62.99, -144.1, 0.0, -133.7, 0.0, 47.47, 62.99, 37.11, 62.99, 37.11, 0.0, 47.47, 0.0, -0.91, 0.3, -0.9087, 0.3056, -0.905, 0.3096, -0.9, 0.3111, -0.895, 0.3096, -0.93, 0.9444, -0.9327, 0.9333, -0.94, 0.9252, -0.95, 0.9222, -0.96, 0.9252, -0.9673, 0.9333, -0.97, 0.9444, -0.9673, 0.9556, -0.96, 0.9637, -1.0, 1.0, -1.0, 0.0, -0.95, 0.03333, -0.96, 0.03631, -0.9673, 0.04444, -0.97, 0.05556, -0.9673, 0.06667, -0.96, 0.0748, -0.95, 0.07778, -0.94, 0.0748, -0.9327, 0.06667, -0.93, 0.05556, -0.9, 0.2889, -0.905, 0.2904, -0.9087, 0.2944, 853.7, 62.99, 843.4, 62.99, 843.4, 0.0, 853.7, 0.0, 916.8, 62.99, 906.4, 62.99, 906.4, 0.0, 916.8, 0.0, 735.6, 62.99, 725.3, 62.99, 725.3, 0.0, 735.6, 0.0, 358.7, 62.99, 348.4, 62.99, 348.4, 0.0, 358.7, 0.0, -112.9, 62.99, -123.3, 62.99, -123.3, 0.0, -112.9, 0.0, -552.9, 62.99, -563.2, 62.99, -563.2, 0.0, -552.9, 0.0, -843.4, 62.99, -853.7, 62.99, -853.7, 0.0, -843.4, 0.0, -906.4, 62.99, -916.8, 62.99, -916.8, 0.0, -906.4, 0.0, -277.7, 62.99, -288.0, 62.99, -288.0, 0.0, -277.7, 0.0, -63.0, 62.99, -73.35, 62.99, -73.35, 0.0, -63.0, 0.0, 169.9, 62.99, 159.6, 62.99, 159.6, 0.0, 169.9, 0.0, -492.0, 62.99, -497.2, 62.99, -497.2, 0.0, -492.0, 0.0, -527.7, 62.99, -532.9, 62.99, -532.9, 0.0, -527.7, 0.0, -0.35, 0.9667, -0.34, 0.9637, -0.3327, 0.9556, -0.33, 0.9444, -0.27, 0.3707, -0.2663, 0.3667, -0.265, 0.3611, -0.2673, 0.9333, -0.27, 0.9444, -0.2673, 0.9556, -0.26, 0.9637, -0.25, 0.9667, -0.1673, 0.9556, -0.16, 0.9637, -0.15, 0.9667, -0.06732, 0.9556, -0.06, 0.9637, -0.05, 0.9667, -1.0, 1.0, -0.87, 0.9444, -0.8673, 0.9556, -0.86, 0.9637, -0.85, 0.9667, -0.77, 0.9444, -0.7673, 0.9556, -0.76, 0.9637, -0.75, 0.9667, -0.74, 0.9637, -0.7327, 0.9556, -0.73, 0.9444, -0.6987, 0.3056, -0.695, 0.3096, -0.69, 0.3111, -0.685, 0.3096, -0.6813, 0.3056, -0.68, 0.3, -0.68, 0.3515, -0.6837, 0.3556, -0.685, 0.3611, -0.6837, 0.3667, -0.68, 0.3707, -0.675, 0.3722, -0.67, 0.3707, -0.6663, 0.3667, -0.665, 0.3611, -0.665, 0.6389, -0.6663, 0.6333, -0.67, 0.6293, -0.675, 0.6278, -0.68, 0.6293, -0.6837, 0.6333, -0.685, 0.6389, -0.6837, 0.6444, -0.68, 0.6485, -0.675, 0.65, -0.67, 0.6485, -0.6663, 0.6444, -0.6673, 0.9333, -0.67, 0.9444, -0.6673, 0.9556, -0.66, 0.9637, -0.65, 0.9667, -0.57, 0.9444, -0.5673, 0.9556, -0.56, 0.9637, -0.55, 0.9667, -0.54, 0.9637, -0.5327, 0.9556, -0.53, 0.9444, -0.47, 0.9444, -0.4673, 0.9556, -0.46, 0.9637, -0.45, 0.9667, -0.3673, 0.9556, -0.36, 0.9637, 358.7, 62.99, 348.4, 62.99, 348.4, 0.0, 358.7, 0.0, 452.8, 62.99, 442.4, 62.99, 442.4, 0.0, 452.8, 0.0, 426.9, 62.99, 416.5, 62.99, 416.5, 0.0, 426.9, 0.0, 288.0, 62.99, 277.7, 62.99, 277.7, 0.0, 288.0, 0.0, -0.42, 0.6293, -0.425, 0.6278, -0.43, 0.6293, -0.4337, 0.6333, -0.4337, 0.3667, -0.43, 0.3707, -0.425, 0.3722, -0.42, 0.3707, -0.4163, 0.3667, -0.4163, 0.6333, -323.8, 62.99, -329.0, 62.99, -329.0, 0.0, -323.8, 0.0, -68.12, 62.99, -73.3, 62.99, -73.3, 0.0, -68.12, 0.0, 206.5, 62.99, 201.3, 62.99, 201.3, 0.0, 206.5, 0.0, 426.5, 62.99, 421.3, 62.99, 421.3, 0.0, 426.5, 0.0, -725.3, 62.99, -735.6, 62.99, -735.6, 0.0, -725.3, 0.0, -107.8, 62.99, -118.2, 62.99, -118.2, 0.0, -107.8, 0.0, 21.58, 62.99, 11.23, 62.99, 11.23, 0.0, 21.58, 0.0, 783.0, 62.99, 772.6, 62.99, 772.6, 0.0, 783.0, 0.0, 890.9, 62.99, 880.6, 62.99, 880.6, 0.0, 890.9, 0.0, 761.5, 62.99, 751.2, 62.99, 751.2, 0.0, 761.5, 0.0, 429.4, 62.99, 419.1, 62.99, 419.1, 0.0, 429.4, 0.0, -16.31, 62.99, -26.66, 62.99, -26.66, 0.0, -16.31, 0.0, -456.3, 62.99, -466.7, 62.99, -466.7, 0.0, -456.3, 0.0, -772.6, 62.99, -783.0, 62.99, -783.0, 0.0, -772.6, 0.0, 387.7, 62.99, 382.5, 62.99, 382.5, 0.0, 387.7, 0.0, 245.3, 62.99, 240.2, 62.99, 240.2, 0.0, 245.3, 0.0, 37.94, 62.99, 32.77, 62.99, 32.77, 0.0, 37.94, 0.0, -178.9, 62.99, -184.1, 62.99, -184.1, 0.0, -178.9, 0.0, -207.0, 62.99, -217.3, 62.99, -217.3, 0.0, -207.0, 0.0, -37.11, 62.99, -47.47, 62.99, -47.47, 0.0, -37.11, 0.0, 144.1, 62.99, 133.7, 62.99, 133.7, 0.0, 144.1, 0.0, 288.0, 62.99, 277.7, 62.99, 277.7, 0.0, 288.0, 0.0, 356.2, 62.99, 345.8, 62.99, 345.8, 0.0, 356.2, 0.0, 330.3, 62.99, 320.0, 62.99, 320.0, 0.0, 330.3, 0.0, 217.3, 62.99, 207.0, 62.99, 207.0, 0.0, 217.3, 0.0, -382.5, 62.99, -387.7, 62.99, -387.7, 0.0, -382.5, 0.0, -240.2, 62.99, -245.3, 62.99, -245.3, 0.0, -240.2, 0.0, -32.77, 62.99, -37.94, 62.99, -37.94, 0.0, -32.77, 0.0, 184.1, 62.99, 178.9, 62.99, 178.9, 0.0, 184.1, 0.0, 352.3, 62.99, 347.2, 62.99, 347.2, 0.0, 352.3, 0.0, 426.9, 62.99, 421.7, 62.99, 421.7, 0.0, 426.9, 0.0, -81.94, 62.99, -92.3, 62.99, -92.3, 0.0, -81.94, 0.0, -4.297, 62.99, -14.65, 62.99, -14.65, 0.0, -4.297, 0.0, 500.2, 62.99, 489.8, 62.99, 489.8, 0.0, 500.2, 0.0, 80.28, 62.99, 69.93, 62.99, 69.93, 0.0, 80.28, 0.0, -359.7, 62.99, -370.1, 62.99, -370.1, 0.0, -359.7, 0.0, -701.9, 62.99, -712.3, 62.99, -712.3, 0.0, -701.9, 0.0, -0.1663, 0.5889, -0.165, 0.5833, -0.1663, 0.5778, -0.1673, 0.06667, -0.16, 0.0748, -0.15, 0.07778, -0.14, 0.0748, -0.1327, 0.06667, -0.13, 0.05556, -0.1327, 0.04444, -0.14, 0.03631, -0.15, 0.03333, -0.06732, 0.04444, -0.07, 0.05556, -0.06732, 0.06667, -0.06, 0.0748, -0.05, 0.07778, -0.04, 0.0748, -0.03268, 0.06667, -0.03, 0.05556, -0.03268, 0.04444, -0.04, 0.03631, -0.05, 0.03333, -1.0, 0.0, 0.0, 0.0, 0.0, 1.0, -1.0, 1.0, -0.05, 0.9667, -0.04, 0.9637, -0.03268, 0.9556, -0.03, 0.9444, -0.03268, 0.9333, -0.04, 0.9252, -0.05, 0.9222, -0.06, 0.9252, -0.06732, 0.9333, -0.07, 0.9444, -0.06732, 0.9556, -0.15, 0.9667, -0.14, 0.9637, -0.1327, 0.9556, -0.13, 0.9444, -0.1327, 0.9333, -0.14, 0.9252, -0.15, 0.9222, -0.16, 0.9252, -0.1673, 0.9333, -0.165, 0.6944, -0.1663, 0.6889, -0.17, 0.6848, 497.6, 62.99, 492.4, 62.99, 492.4, 0.0, 497.6, 0.0, 555.0, 62.99, 549.8, 62.99, 549.8, 0.0, 555.0, 0.0, 464.4, 62.99, 459.2, 62.99, 459.2, 0.0, 464.4, 0.0, 250.1, 62.99, 244.9, 62.99, 244.9, 0.0, 250.1, 0.0, -30.57, 62.99, -35.75, 62.99, -35.75, 0.0, -30.57, 0.0, -136.2, 62.99, -146.6, 62.99, -146.6, 0.0, -136.2, 0.0, -11.23, 62.99, -21.58, 62.99, -21.58, 0.0, -11.23, 0.0, 118.2, 62.99, 107.8, 62.99, 107.8, 0.0, 118.2, 0.0, 217.3, 62.99, 207.0, 62.99, 207.0, 0.0, 217.3, 0.0, 259.6, 62.99, 249.2, 62.99, 249.2, 0.0, 259.6, 0.0, 233.7, 62.99, 223.4, 62.99, 223.4, 0.0, 233.7, 0.0, 146.6, 62.99, 136.2, 62.99, 136.2, 0.0, 146.6, 0.0, 320.8, 62.99, 315.6, 62.99, 315.6, 0.0, 320.8, 0.0, -4.687, 62.99, -9.863, 62.99, -9.863, 0.0, -4.687, 0.0, -328.2, 62.99, -333.4, 62.99, -333.4, 0.0, -328.2, 0.0, -563.1, 62.99, -568.3, 62.99, -568.3, 0.0, -563.1, 0.0, -646.4, 62.99, -651.6, 62.99, -651.6, 0.0, -646.4, 0.0, -555.8, 62.99, -561.0, 62.99, -561.0, 0.0, -555.8, 0.0, -315.6, 62.99, -320.8, 62.99, -320.8, 0.0, -315.6, 0.0, 9.863, 62.99, 4.687, 62.99, 4.687, 0.0, 9.863, 0.0, 333.4, 62.99, 328.2, 62.99, 328.2, 0.0, 333.4, 0.0, 568.3, 62.99, 563.1, 62.99, 563.1, 0.0, 568.3, 0.0, 651.6, 62.99, 646.4, 62.99, 646.4, 0.0, 651.6, 0.0, 561.0, 62.99, 555.8, 62.99, 555.8, 0.0, 561.0, 0.0, 0.2327, 0.9556, 0.17, 0.7041, 0.175, 0.7056, 0.23, 0.9444, -777.0, 62.99, -787.4, 62.99, -787.4, 0.0, -777.0, 0.0, -854.7, 62.99, -865.0, 62.99, -865.0, 0.0, -854.7, 0.0, 146.6, 62.99, 136.2, 62.99, 136.2, 0.0, 146.6, 0.0, 163.0, 62.99, 152.7, 62.99, 152.7, 0.0, 163.0, 0.0, 137.1, 62.99, 126.8, 62.99, 126.8, 0.0, 137.1, 0.0, 75.89, 62.99, 65.53, 62.99, 65.53, 0.0, 75.89, 0.0, -459.2, 62.99, -464.4, 62.99, -464.4, 0.0, -459.2, 0.0, -244.9, 62.99, -250.1, 62.99, -250.1, 0.0, -244.9, 0.0, 35.75, 62.99, 30.57, 62.99, 30.57, 0.0, 35.75, 0.0, 307.5, 62.99, 302.3, 62.99, 302.3, 0.0, 307.5, 0.0, -549.8, 62.99, -555.0, 62.99, -555.0, 0.0, -549.8, 0.0, -492.4, 62.99, -497.6, 62.99, -497.6, 0.0, -492.4, 0.0, -302.3, 62.99, -307.5, 62.99, -307.5, 0.0, -302.3, 0.0, -880.6, 62.99, -890.9, 62.99, -890.9, 0.0, -880.6, 0.0, -751.2, 62.99, -761.5, 62.99, -761.5, 0.0, -751.2, 0.0, 0.1837, 0.5889, 0.185, 0.5833, 0.185, 0.6944, 0.1837, 0.6889, 0.18, 0.6848, 0.18, 0.593, -421.7, 62.99, -426.9, 62.99, -426.9, 0.0, -421.7, 0.0, -347.2, 62.99, -352.3, 62.99, -352.3, 0.0, -347.2, 0.0, 108.7, 62.99, 103.5, 62.99, 103.5, 0.0, 108.7, 0.0, -259.1, 62.99, -264.3, 62.99, -264.3, 0.0, -259.1, 0.0, -556.8, 62.99, -561.9, 62.99, -561.9, 0.0, -556.8, 0.0, -704.5, 62.99, -709.7, 62.99, -709.7, 0.0, -704.5, 0.0, -662.8, 62.99, -668.0, 62.99, -668.0, 0.0, -662.8, 0.0, -442.8, 62.99, -448.0, 62.99, -448.0, 0.0, -442.8, 0.0, -103.5, 62.99, -108.7, 62.99, -108.7, 0.0, -103.5, 0.0, 264.3, 62.99, 259.1, 62.99, 259.1, 0.0, 264.3, 0.0, 561.9, 62.99, 556.8, 62.99, 556.8, 0.0, 561.9, 0.0, 709.7, 62.99, 704.5, 62.99, 704.5, 0.0, 709.7, 0.0, 668.0, 62.99, 662.8, 62.99, 662.8, 0.0, 668.0, 0.0, 448.0, 62.99, 442.8, 62.99, 442.8, 0.0, 448.0, 0.0, 532.9, 62.99, 527.7, 62.99, 527.7, 0.0, 532.9, 0.0, 497.2, 62.99, 492.0, 62.99, 492.0, 0.0, 497.2, 0.0, 329.0, 62.99, 323.8, 62.99, 323.8, 0.0, 329.0, 0.0, 73.3, 62.99, 68.12, 62.99, 68.12, 0.0, 73.3, 0.0, -201.3, 62.99, -206.5, 62.99, -206.5, 0.0, -201.3, 0.0, -421.3, 62.99, -426.5, 62.99, -426.5, 0.0, -421.3, 0.0, -984.1, 62.99, -994.4, 62.99, -994.4, 0.0, -984.1, 0.0, 732.7, 62.99, 727.5, 62.99, 727.5, 0.0, 732.7, 0.0, 383.3, 62.99, 378.1, 62.99, 378.1, 0.0, 383.3, 0.0, -68.12, 62.99, -73.3, 62.99, -73.3, 0.0, -68.12, 0.0, 738.7, 62.99, 733.5, 62.99, 733.5, 0.0, 738.7, 0.0, -500.6, 62.99, -505.8, 62.99, -505.8, 0.0, -500.6, 0.0, 570.5, 62.99, 565.3, 62.99, 565.3, 0.0, 570.5, 0.0, -798.2, 62.99, -803.4, 62.99, -803.4, 0.0, -798.2, 0.0, 250.1, 62.99, 244.9, 62.99, 244.9, 0.0, 250.1, 0.0, -881.3, 62.99, -886.5, 62.99, -886.5, 0.0, -881.3, 0.0, -136.6, 62.99, -141.8, 62.99, -141.8, 0.0, -136.6, 0.0, -727.5, 62.99, -732.7, 62.99, -732.7, 0.0, -727.5, 0.0, -733.5, 62.99, -738.7, 62.99, -738.7, 0.0, -733.5, 0.0, -704.5, 62.99, -709.7, 62.99, -709.7, 0.0, -704.5, 0.0, -486.0, 62.99, -491.2, 62.99, -491.2, 0.0, -486.0, 0.0, -0.43, 0.9444, -0.4327, 0.9333, -0.44, 0.9252, -0.435, 0.6389, -0.4337, 0.6444, -0.43, 0.6485, -0.425, 0.65, 442.0, 62.99, 436.8, 62.99, 436.8, 0.0, 442.0, 0.0, 84.8, 62.99, 79.63, 62.99, 79.63, 0.0, 84.8, 0.0, 1137.0, 62.99, 1126.0, 62.99, 1126.0, 0.0, 1137.0, 0.0, 1020.0, 62.99, 1010.0, 62.99, 1010.0, 0.0, 1020.0, 0.0, 632.1, 62.99, 621.7, 62.99, 621.7, 0.0, 632.1, 0.0, 247.6, 62.99, 237.2, 62.99, 237.2, 0.0, 247.6, 0.0, -140.6, 62.99, -151.0, 62.99, -151.0, 0.0, -140.6, 0.0, -294.4, 62.99, -299.6, 62.99, -299.6, 0.0, -294.4, 0.0, -594.0, 62.99, -599.2, 62.99, -599.2, 0.0, -594.0, 0.0, -733.8, 62.99, -739.0, 62.99, -739.0, 0.0, -733.8, 0.0, -676.2, 62.99, -681.4, 62.99, -681.4, 0.0, -676.2, 0.0, -436.8, 62.99, -442.0, 62.99, -442.0, 0.0, -436.8, 0.0, -79.63, 62.99, -84.8, 62.99, -84.8, 0.0, -79.63, 0.0, 299.6, 62.99, 294.4, 62.99, 294.4, 0.0, 299.6, 0.0, 599.2, 62.99, 594.0, 62.99, 594.0, 0.0, 599.2, 0.0, 739.0, 62.99, 733.8, 62.99, 733.8, 0.0, 739.0, 0.0, 681.4, 62.99, 676.2, 62.99, 676.2, 0.0, 681.4, 0.0, -647.6, 62.99, -658.0, 62.99, -658.0, 0.0, -647.6, 0.0, 803.4, 62.99, 798.2, 62.99, 798.2, 0.0, 803.4, 0.0, 886.5, 62.99, 881.3, 62.99, 881.3, 0.0, 886.5, 0.0, 505.8, 62.99, 500.6, 62.99, 500.6, 0.0, 505.8, 0.0, 73.3, 62.99, 68.12, 62.99, 68.12, 0.0, 73.3, 0.0, -378.1, 62.99, -383.3, 62.99, -383.3, 0.0, -378.1, 0.0, 75.89, 62.99, 65.53, 62.99, 65.53, 0.0, 75.89, 0.0, 570.9, 62.99, 560.5, 62.99, 560.5, 0.0, 570.9, 0.0, -499.3, 62.99, -509.6, 62.99, -509.6, 0.0, -499.3, 0.0, 742.6, 62.99, 732.2, 62.99, 732.2, 0.0, 742.6, 0.0, -939.3, 62.99, -949.6, 62.99, -949.6, 0.0, -939.3, 0.0, 716.7, 62.99, 706.3, 62.99, 706.3, 0.0, 716.7, 0.0, -1126.0, 62.99, -1137.0, 62.99, -1137.0, 0.0, -1126.0, 0.0, 500.2, 62.99, 489.8, 62.99, 489.8, 0.0, 500.2, 0.0, -1010.0, 62.99, -1020.0, 62.99, -1020.0, 0.0, -1010.0, 0.0, 151.0, 62.99, 140.6, 62.99, 140.6, 0.0, 151.0, 0.0, 1046.0, 62.99, 1036.0, 62.99, 1036.0, 0.0, 1046.0, 0.0, 1207.0, 62.99, 1197.0, 62.99, 1197.0, 0.0, 1207.0, 0.0, 1046.0, 62.99, 1036.0, 62.99, 1036.0, 0.0, 1046.0, 0.0, 606.2, 62.99, 595.9, 62.99, 595.9, 0.0, 606.2, 0.0, 5.176, 62.99, -5.176, 62.99, -5.176, 0.0, 5.176, 0.0, -595.9, 62.99, -606.2, 62.99, -606.2, 0.0, -595.9, 0.0, -1036.0, 62.99, -1046.0, 62.99, -1046.0, 0.0, -1036.0, 0.0, -1197.0, 62.99, -1207.0, 62.99, -1207.0, 0.0, -1197.0, 0.0, -1036.0, 62.99, -1046.0, 62.99, -1046.0, 0.0, -1036.0, 0.0, -595.9, 62.99, -606.2, 62.99, -606.2, 0.0, -595.9, 0.0, 5.176, 62.99, -5.176, 62.99, -5.176, 0.0, 5.176, 0.0, 606.2, 62.99, 595.9, 62.99, 595.9, 0.0, 606.2, 0.0, -560.5, 62.99, -570.9, 62.99, -570.9, 0.0, -560.5, 0.0, -166.5, 62.99, -176.9, 62.99, -176.9, 0.0, -166.5, 0.0, 273.5, 62.99, 263.1, 62.99, 263.1, 0.0, 273.5, 0.0, 641.6, 62.99, 631.2, 62.99, 631.2, 0.0, 641.6, 0.0, 839.2, 62.99, 828.8, 62.99, 828.8, 0.0, 839.2, 0.0, 813.3, 62.99, 802.9, 62.99, 802.9, 0.0, 813.3, 0.0, 570.9, 62.99, 560.5, 62.99, 560.5, 0.0, 570.9, 0.0])
me_mesh1_pcbgroup_model.materials.append(mat_element)
me_mesh1_pcbgroup_model.materials.append(mat_rn41_v14_top_board)
me_mesh1_pcbgroup_model.materials.append(mat_rn41_v14_bottom_board)
me_mesh1_pcbgroup_model.materials.append(mat_mat_board)
me_mesh1_pcbgroup_model.use_remesh_preserve_volume = False
me_mesh1_pcbgroup_model.use_remesh_preserve_attributes = False
me_mesh1_pcbgroup_model.use_mirror_vertex_groups = False
me_mesh1_pcbgroup_model.update()

# ---- objects
ob_mesh2_g_0603_cap1_model = bpy.data.objects.new('Mesh2 G_0603_CAP1 Model', me_mesh2_g_0603_cap1_model)
ob_mesh3_eia3216_1_model = bpy.data.objects.new('Mesh3 EIA3216_1 Model', me_mesh3_eia3216_1_model)
ob_mesh4_rn41_1_model = bpy.data.objects.new('Mesh4 RN41_1 Model', me_mesh4_rn41_1_model)
ob_mesh1_pcbgroup_model = bpy.data.objects.new('Mesh1 pcbgroup Model', me_mesh1_pcbgroup_model)
ob_camera = bpy.data.objects.new('Camera', cam_camera)

# ---- transforms, parenting, visibility, modifiers, constraints
ob_mesh2_g_0603_cap1_model.location = (0.0, 0.0, 0.0)
ob_mesh2_g_0603_cap1_model.rotation_euler = (1.571, -0.0, 0.0)
ob_mesh2_g_0603_cap1_model.lineart.crease_threshold = 0.0
ob_mesh3_eia3216_1_model.location = (0.0, 0.0, 0.0)
ob_mesh3_eia3216_1_model.rotation_euler = (1.571, -0.0, 0.0)
ob_mesh3_eia3216_1_model.lineart.crease_threshold = 0.0
ob_mesh4_rn41_1_model.location = (0.0, 0.0, 0.0)
ob_mesh4_rn41_1_model.rotation_euler = (1.571, -0.0, 0.0)
ob_mesh4_rn41_1_model.lineart.crease_threshold = 0.0
ob_mesh1_pcbgroup_model.location = (0.0, 0.0, 0.0)
ob_mesh1_pcbgroup_model.rotation_euler = (1.571, -0.0, 0.0)
ob_mesh1_pcbgroup_model.lineart.crease_threshold = 0.0
ob_camera.location = (7.481, -6.508, 5.344)
ob_camera.rotation_euler = (1.109, 0.01082, 0.8149)
ob_camera.lock_rotations_4d = False
ob_camera.empty_display_type = 'ARROWS'
ob_camera.color = (0.0, 0.0, 0.0, 0.0)
ob_camera.display_type = 'WIRE'
ob_camera.lineart.crease_threshold = 0.0

# ---- collection membership
col_collection_1.objects.link(ob_mesh2_g_0603_cap1_model)
col_collection_1.objects.link(ob_mesh3_eia3216_1_model)
col_collection_1.objects.link(ob_mesh4_rn41_1_model)
col_collection_1.objects.link(ob_mesh1_pcbgroup_model)
col_collection_1.objects.link(ob_camera)

# ---- scene / render settings (as saved in the file)
scene.camera = ob_camera
scene.frame_start = 1; scene.frame_end = 250; scene.frame_set(1)
scene.render.engine = 'BLENDER_EEVEE_NEXT'
scene.render.resolution_percentage = 50
scene.render.dither_intensity = 0.0
scene.cycles.use_denoising = False
scene.cycles.samples = 10
scene.cycles.sampling_pattern = 'TABULATED_SOBOL'
scene.cycles.light_sampling_threshold = 0.0
scene.cycles.use_adaptive_sampling = False
scene.cycles.use_light_tree = False
scene.cycles.blur_glossy = 0.0
scene.cycles.pixel_filter_type = 'GAUSSIAN'
scene.cycles.sample_clamp_indirect = 0.0
scene.view_settings.view_transform = 'Raw'
bpy.context.view_layer.update()

# ---- added for rendering (the .blend has no usable light): sun
light_auto_sun = bpy.data.lights.new('AutoSun', 'SUN')
light_auto_sun.energy = 3.0
light_auto_sun.angle = 0.0523599
ob_auto_sun = bpy.data.objects.new('AutoSun', light_auto_sun)
scene.collection.objects.link(ob_auto_sun)
ob_auto_sun.rotation_euler = (0.872665, 0.174533, 0.523599)
bpy.context.view_layer.update()
